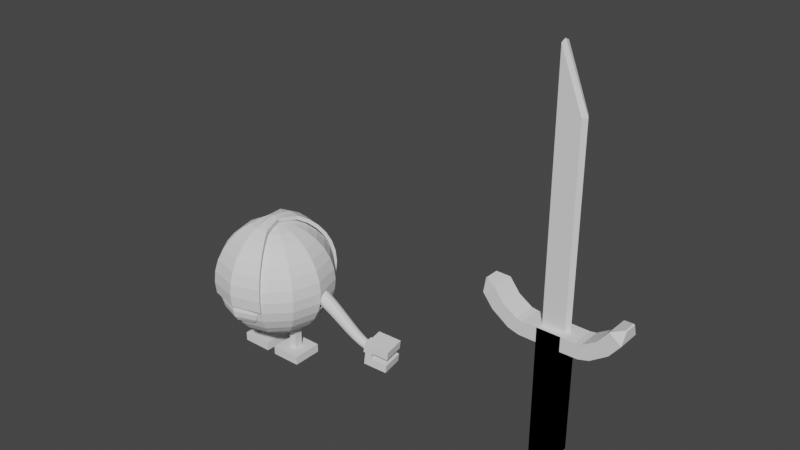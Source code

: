 # Source: Extra_enemy_en_wapen_Shannon.blend  (saved by Blender 3.5.10; exported with 4.5.12 LTS)
import bpy
from mathutils import Matrix  # noqa: F401  (used for matrix-valued properties, if any)

bpy.ops.wm.read_factory_settings(use_empty=True)
scene = bpy.context.scene
scene.name = 'Scene'

# ---- collections
col_collection = bpy.data.collections.new('Collection'); scene.collection.children.link(col_collection)
col_enemy_model = bpy.data.collections.new('Enemy model'); scene.collection.children.link(col_enemy_model)
col_wapen = bpy.data.collections.new('Wapen'); scene.collection.children.link(col_wapen)

# ---- world
world_world = bpy.data.worlds.new('World'); scene.world = world_world
world_world.use_nodes = True; world_world.node_tree.nodes.clear()
_N = world_world.node_tree.nodes; _L = world_world.node_tree.links
n0 = _N.new('ShaderNodeOutputWorld'); n0.name = 'World Output'; n0.location = (300, 300)
n1 = _N.new('ShaderNodeBackground'); n1.name = 'Background'; n1.location = (10, 300)
n1.inputs[0].default_value = (0.05088, 0.05088, 0.05088, 1.0)
_L.new(n1.outputs[0], n0.inputs[0])
n0.is_active_output = True
world_world.color = (0.05088, 0.05088, 0.05088)
world_world.use_sun_shadow = False
world_world.sun_shadow_jitter_overblur = 0.0

# ---- meshes
me_sphere_001 = bpy.data.meshes.new('Sphere.001')
me_sphere_001.from_pydata([(0.0001912, 0.7092, 0.2067), (0.0001912, 0.8335, 0.0552), (0.09774, 0.002051, 0.4804), (0.1915, 0.3335, 0.4235), (0.278, 0.4832, 0.3311), (0.3537, 0.6144, 0.2067), (0.4159, 0.7221, 0.0552), (0.4621, 0.8022, -0.1177), (0.4906, 0.8514, -0.3053), (0.5002, 0.8681, -0.5004), (0.4906, 0.8514, -0.6955), (0.1915, -0.3294, 0.4235), (0.278, -0.4791, 0.3311), (0.3537, -0.6103, 0.2067), (0.4159, -0.718, 0.0552), (0.4621, -0.7981, -0.1177), (0.4906, -0.8473, -0.3053), (0.5002, -0.864, -0.5004), (0.4906, -0.8473, -0.6955), (0.0001912, -0.193, 0.4804), (0.0001912, -0.3806, 0.4235), (0.0001912, -0.5535, 0.3311), (0.0001911, -0.7051, 0.2067), (0.0001912, -0.8294, 0.0552), (0.0001912, -0.9218, -0.1177), (0.0001912, -0.9787, -0.3053), (0.0001912, -0.9979, -0.5004), (0.0001912, -0.9787, -0.6955), (-0.09735, 0.002051, 0.4804), (-0.1912, -0.3294, 0.4235), (-0.2776, -0.4791, 0.3311), (-0.3534, -0.6103, 0.2067), (-0.4155, -0.718, 0.0552), (-0.4617, -0.7981, -0.1177), (-0.4902, -0.8473, -0.3053), (-0.4998, -0.864, -0.5004), (-0.4902, -0.8473, -0.6955), (-0.1912, 0.3335, 0.4235), (-0.2776, 0.4832, 0.3311), (-0.3534, 0.6144, 0.2067), (-0.4155, 0.7221, 0.0552), (-0.4617, 0.8022, -0.1177), (-0.4902, 0.8514, -0.3053), (-0.4998, 0.8681, -0.5004), (-0.4902, 0.8514, -0.6955), (0.0001912, 0.002051, 0.4996), (0.0001912, 0.1971, 0.4804), (0.0001912, 0.3847, 0.4235), (0.0001913, 0.5576, 0.3311), (0.0001912, 0.9259, -0.1177), (0.0001912, 0.9828, -0.3053), (0.0001912, 1.002, -0.5004), (0.0001912, 0.9828, -0.6955), (-0.0001912, 0.74, 0.2631), (-0.0001912, 0.8705, 0.104), (0.1022, -0.002051, 0.5503), (0.2006, 0.3457, 0.4905), (0.2913, 0.5029, 0.3936), (0.3708, 0.6406, 0.2631), (0.4361, 0.7536, 0.104), (0.4846, 0.8376, -0.0774), (0.5144, 0.8893, -0.2743), (0.5245, 0.9068, -0.479), (0.5144, 0.8893, -0.6837), (0.2006, -0.3498, 0.4905), (0.2913, -0.507, 0.3936), (0.3708, -0.6447, 0.2631), (0.4361, -0.7577, 0.104), (0.4846, -0.8417, -0.0774), (0.5144, -0.8934, -0.2743), (0.5245, -0.9109, -0.479), (0.5144, -0.8934, -0.6837), (-0.0001912, -0.2068, 0.5503), (-0.0001912, -0.4036, 0.4905), (-0.0001912, -0.5851, 0.3936), (-0.0001913, -0.7441, 0.2631), (-0.0001912, -0.8746, 0.104), (-0.0001912, -0.9716, -0.0774), (-0.0001912, -1.031, -0.2743), (-0.0001912, -1.051, -0.479), (-0.0001912, -1.031, -0.6837), (-0.1026, -0.002051, 0.5503), (-0.201, -0.3498, 0.4905), (-0.2917, -0.507, 0.3936), (-0.3712, -0.6447, 0.2631), (-0.4365, -0.7577, 0.104), (-0.485, -0.8417, -0.0774), (-0.5148, -0.8934, -0.2743), (-0.5249, -0.9109, -0.479), (-0.5148, -0.8934, -0.6837), (-0.201, 0.3457, 0.4905), (-0.2917, 0.5029, 0.3936), (-0.3712, 0.6406, 0.2631), (-0.4365, 0.7536, 0.104), (-0.485, 0.8376, -0.0774), (-0.5148, 0.8893, -0.2743), (-0.5249, 0.9068, -0.479), (-0.5148, 0.8893, -0.6837), (-0.0001912, -0.002051, 0.5704), (-0.0001912, 0.2027, 0.5503), (-0.0001912, 0.3995, 0.4905), (-0.0001911, 0.581, 0.3936), (-0.0001912, 0.9675, -0.0774), (-0.0001912, 1.027, -0.2743), (-0.0001912, 1.047, -0.479), (-0.0001912, 1.027, -0.6837)], [], [(51, 9, 8, 50), (46, 2, 45), (52, 10, 9, 51), (47, 3, 2, 46), (48, 4, 3, 47), (0, 5, 4, 48), (1, 6, 5, 0), (49, 7, 6, 1), (50, 8, 7, 49), (17, 26, 25, 16), (2, 19, 45), (18, 27, 26, 17), (11, 20, 19, 2), (12, 21, 20, 11), (13, 22, 21, 12), (14, 23, 22, 13), (15, 24, 23, 14), (16, 25, 24, 15), (23, 32, 31, 22), (24, 33, 32, 23), (25, 34, 33, 24), (26, 35, 34, 25), (19, 28, 45), (27, 36, 35, 26), (20, 29, 28, 19), (21, 30, 29, 20), (22, 31, 30, 21), (38, 48, 47, 37), (39, 0, 48, 38), (40, 1, 0, 39), (41, 49, 1, 40), (42, 50, 49, 41), (43, 51, 50, 42), (28, 46, 45), (44, 52, 51, 43), (37, 47, 46, 28), (104, 103, 61, 62), (99, 98, 55), (105, 104, 62, 63), (100, 99, 55, 56), (101, 100, 56, 57), (53, 101, 57, 58), (54, 53, 58, 59), (102, 54, 59, 60), (103, 102, 60, 61), (70, 69, 78, 79), (55, 98, 72), (71, 70, 79, 80), (64, 55, 72, 73), (65, 64, 73, 74), (66, 65, 74, 75), (67, 66, 75, 76), (68, 67, 76, 77), (69, 68, 77, 78), (76, 75, 84, 85), (77, 76, 85, 86), (78, 77, 86, 87), (79, 78, 87, 88), (72, 98, 81), (80, 79, 88, 89), (73, 72, 81, 82), (74, 73, 82, 83), (75, 74, 83, 84), (91, 90, 100, 101), (92, 91, 101, 53), (93, 92, 53, 54), (94, 93, 54, 102), (95, 94, 102, 103), (96, 95, 103, 104), (81, 98, 99), (97, 96, 104, 105), (90, 81, 99, 100), (27, 18, 71, 80), (42, 41, 94, 95), (16, 15, 68, 69), (3, 4, 57, 56), (43, 42, 95, 96), (11, 2, 55, 64), (17, 16, 69, 70), (4, 5, 58, 57), (44, 43, 96, 97), (18, 17, 70, 71), (5, 6, 59, 58), (6, 7, 60, 59), (37, 28, 81, 90), (7, 8, 61, 60), (8, 9, 62, 61), (28, 29, 82, 81), (36, 27, 80, 89), (9, 10, 63, 62), (29, 30, 83, 82), (30, 31, 84, 83), (10, 52, 105, 63), (31, 32, 85, 84), (52, 44, 97, 105), (38, 37, 90, 91), (12, 11, 64, 65), (32, 33, 86, 85), (39, 38, 91, 92), (13, 12, 65, 66), (33, 34, 87, 86), (40, 39, 92, 93), (14, 13, 66, 67), (34, 35, 88, 87), (41, 40, 93, 94), (15, 14, 67, 68), (35, 36, 89, 88), (2, 3, 56, 55)])
_uv = me_sphere_001.uv_layers.new(name='UVMap')
_uv.uv.foreach_set('vector', [0.75, 0.5, 0.6667, 0.5, 0.6667, 0.5625, 0.75, 0.5625, 0.75, 0.9375, 0.6667, 0.9375, 0.7083, 1.0, 0.75, 0.4375, 0.6667, 0.4375, 0.6667, 0.5, 0.75, 0.5, 0.75, 0.875, 0.6667, 0.875, 0.6667, 0.9375, 0.75, 0.9375, 0.75, 0.8125, 0.6667, 0.8125, 0.6667, 0.875, 0.75, 0.875, 0.75, 0.75, 0.6667, 0.75, 0.6667, 0.8125, 0.75, 0.8125, 0.75, 0.6875, 0.6667, 0.6875, 0.6667, 0.75, 0.75, 0.75, 0.75, 0.625, 0.6667, 0.625, 0.6667, 0.6875, 0.75, 0.6875, 0.75, 0.5625, 0.6667, 0.5625, 0.6667, 0.625, 0.75, 0.625, 0.3333, 0.5, 0.25, 0.5, 0.25, 0.5625, 0.3333, 0.5625, 0.3333, 0.9375, 0.25, 0.9375, 0.2917, 1.0, 0.3333, 0.4375, 0.25, 0.4375, 0.25, 0.5, 0.3333, 0.5, 0.3333, 0.875, 0.25, 0.875, 0.25, 0.9375, 0.3333, 0.9375, 0.3333, 0.8125, 0.25, 0.8125, 0.25, 0.875, 0.3333, 0.875, 0.3333, 0.75, 0.25, 0.75, 0.25, 0.8125, 0.3333, 0.8125, 0.3333, 0.6875, 0.25, 0.6875, 0.25, 0.75, 0.3333, 0.75, 0.3333, 0.625, 0.25, 0.625, 0.25, 0.6875, 0.3333, 0.6875, 0.3333, 0.5625, 0.25, 0.5625, 0.25, 0.625, 0.3333, 0.625, 0.25, 0.6875, 0.1667, 0.6875, 0.1667, 0.75, 0.25, 0.75, 0.25, 0.625, 0.1667, 0.625, 0.1667, 0.6875, 0.25, 0.6875, 0.25, 0.5625, 0.1667, 0.5625, 0.1667, 0.625, 0.25, 0.625, 0.25, 0.5, 0.1667, 0.5, 0.1667, 0.5625, 0.25, 0.5625, 0.25, 0.9375, 0.1667, 0.9375, 0.2083, 1.0, 0.25, 0.4375, 0.1667, 0.4375, 0.1667, 0.5, 0.25, 0.5, 0.25, 0.875, 0.1667, 0.875, 0.1667, 0.9375, 0.25, 0.9375, 0.25, 0.8125, 0.1667, 0.8125, 0.1667, 0.875, 0.25, 0.875, 0.25, 0.75, 0.1667, 0.75, 0.1667, 0.8125, 0.25, 0.8125, 0.8333, 0.8125, 0.75, 0.8125, 0.75, 0.875, 0.8333, 0.875, 0.8333, 0.75, 0.75, 0.75, 0.75, 0.8125, 0.8333, 0.8125, 0.8333, 0.6875, 0.75, 0.6875, 0.75, 0.75, 0.8333, 0.75, 0.8333, 0.625, 0.75, 0.625, 0.75, 0.6875, 0.8333, 0.6875, 0.8333, 0.5625, 0.75, 0.5625, 0.75, 0.625, 0.8333, 0.625, 0.8333, 0.5, 0.75, 0.5, 0.75, 0.5625, 0.8333, 0.5625, 0.8333, 0.9375, 0.75, 0.9375, 0.7917, 1.0, 0.8333, 0.4375, 0.75, 0.4375, 0.75, 0.5, 0.8333, 0.5, 0.8333, 0.875, 0.75, 0.875, 0.75, 0.9375, 0.8333, 0.9375, 0.75, 0.5, 0.75, 0.5625, 0.6667, 0.5625, 0.6667, 0.5, 0.75, 0.9375, 0.7083, 1.0, 0.6667, 0.9375, 0.75, 0.4375, 0.75, 0.5, 0.6667, 0.5, 0.6667, 0.4375, 0.75, 0.875, 0.75, 0.9375, 0.6667, 0.9375, 0.6667, 0.875, 0.75, 0.8125, 0.75, 0.875, 0.6667, 0.875, 0.6667, 0.8125, 0.75, 0.75, 0.75, 0.8125, 0.6667, 0.8125, 0.6667, 0.75, 0.75, 0.6875, 0.75, 0.75, 0.6667, 0.75, 0.6667, 0.6875, 0.75, 0.625, 0.75, 0.6875, 0.6667, 0.6875, 0.6667, 0.625, 0.75, 0.5625, 0.75, 0.625, 0.6667, 0.625, 0.6667, 0.5625, 0.3333, 0.5, 0.3333, 0.5625, 0.25, 0.5625, 0.25, 0.5, 0.3333, 0.9375, 0.2917, 1.0, 0.25, 0.9375, 0.3333, 0.4375, 0.3333, 0.5, 0.25, 0.5, 0.25, 0.4375, 0.3333, 0.875, 0.3333, 0.9375, 0.25, 0.9375, 0.25, 0.875, 0.3333, 0.8125, 0.3333, 0.875, 0.25, 0.875, 0.25, 0.8125, 0.3333, 0.75, 0.3333, 0.8125, 0.25, 0.8125, 0.25, 0.75, 0.3333, 0.6875, 0.3333, 0.75, 0.25, 0.75, 0.25, 0.6875, 0.3333, 0.625, 0.3333, 0.6875, 0.25, 0.6875, 0.25, 0.625, 0.3333, 0.5625, 0.3333, 0.625, 0.25, 0.625, 0.25, 0.5625, 0.25, 0.6875, 0.25, 0.75, 0.1667, 0.75, 0.1667, 0.6875, 0.25, 0.625, 0.25, 0.6875, 0.1667, 0.6875, 0.1667, 0.625, 0.25, 0.5625, 0.25, 0.625, 0.1667, 0.625, 0.1667, 0.5625, 0.25, 0.5, 0.25, 0.5625, 0.1667, 0.5625, 0.1667, 0.5, 0.25, 0.9375, 0.2083, 1.0, 0.1667, 0.9375, 0.25, 0.4375, 0.25, 0.5, 0.1667, 0.5, 0.1667, 0.4375, 0.25, 0.875, 0.25, 0.9375, 0.1667, 0.9375, 0.1667, 0.875, 0.25, 0.8125, 0.25, 0.875, 0.1667, 0.875, 0.1667, 0.8125, 0.25, 0.75, 0.25, 0.8125, 0.1667, 0.8125, 0.1667, 0.75, 0.8333, 0.8125, 0.8333, 0.875, 0.75, 0.875, 0.75, 0.8125, 0.8333, 0.75, 0.8333, 0.8125, 0.75, 0.8125, 0.75, 0.75, 0.8333, 0.6875, 0.8333, 0.75, 0.75, 0.75, 0.75, 0.6875, 0.8333, 0.625, 0.8333, 0.6875, 0.75, 0.6875, 0.75, 0.625, 0.8333, 0.5625, 0.8333, 0.625, 0.75, 0.625, 0.75, 0.5625, 0.8333, 0.5, 0.8333, 0.5625, 0.75, 0.5625, 0.75, 0.5, 0.8333, 0.9375, 0.7917, 1.0, 0.75, 0.9375, 0.8333, 0.4375, 0.8333, 0.5, 0.75, 0.5, 0.75, 0.4375, 0.8333, 0.875, 0.8333, 0.9375, 0.75, 0.9375, 0.75, 0.875, 0.25, 0.4375, 0.3333, 0.4375, 0.3333, 0.4375, 0.25, 0.4375, 0.8333, 0.5625, 0.8333, 0.625, 0.8333, 0.625, 0.8333, 0.5625, 0.3333, 0.5625, 0.3333, 0.625, 0.3333, 0.625, 0.3333, 0.5625, 0.6667, 0.875, 0.6667, 0.8125, 0.6667, 0.8125, 0.6667, 0.875, 0.8333, 0.5, 0.8333, 0.5625, 0.8333, 0.5625, 0.8333, 0.5, 0.3333, 0.875, 0.3333, 0.9375, 0.3333, 0.9375, 0.3333, 0.875, 0.3333, 0.5, 0.3333, 0.5625, 0.3333, 0.5625, 0.3333, 0.5, 0.6667, 0.8125, 0.6667, 0.75, 0.6667, 0.75, 0.6667, 0.8125, 0.8333, 0.4375, 0.8333, 0.5, 0.8333, 0.5, 0.8333, 0.4375, 0.3333, 0.4375, 0.3333, 0.5, 0.3333, 0.5, 0.3333, 0.4375, 0.6667, 0.75, 0.6667, 0.6875, 0.6667, 0.6875, 0.6667, 0.75, 0.6667, 0.6875, 0.6667, 0.625, 0.6667, 0.625, 0.6667, 0.6875, 0.8333, 0.875, 0.8333, 0.9375, 0.8333, 0.9375, 0.8333, 0.875, 0.6667, 0.625, 0.6667, 0.5625, 0.6667, 0.5625, 0.6667, 0.625, 0.6667, 0.5625, 0.6667, 0.5, 0.6667, 0.5, 0.6667, 0.5625, 0.1667, 0.9375, 0.1667, 0.875, 0.1667, 0.875, 0.1667, 0.9375, 0.1667, 0.4375, 0.25, 0.4375, 0.25, 0.4375, 0.1667, 0.4375, 0.6667, 0.5, 0.6667, 0.4375, 0.6667, 0.4375, 0.6667, 0.5, 0.1667, 0.875, 0.1667, 0.8125, 0.1667, 0.8125, 0.1667, 0.875, 0.1667, 0.8125, 0.1667, 0.75, 0.1667, 0.75, 0.1667, 0.8125, 0.6667, 0.4375, 0.75, 0.4375, 0.75, 0.4375, 0.6667, 0.4375, 0.1667, 0.75, 0.1667, 0.6875, 0.1667, 0.6875, 0.1667, 0.75, 0.75, 0.4375, 0.8333, 0.4375, 0.8333, 0.4375, 0.75, 0.4375, 0.8333, 0.8125, 0.8333, 0.875, 0.8333, 0.875, 0.8333, 0.8125, 0.3333, 0.8125, 0.3333, 0.875, 0.3333, 0.875, 0.3333, 0.8125, 0.1667, 0.6875, 0.1667, 0.625, 0.1667, 0.625, 0.1667, 0.6875, 0.8333, 0.75, 0.8333, 0.8125, 0.8333, 0.8125, 0.8333, 0.75, 0.3333, 0.75, 0.3333, 0.8125, 0.3333, 0.8125, 0.3333, 0.75, 0.1667, 0.625, 0.1667, 0.5625, 0.1667, 0.5625, 0.1667, 0.625, 0.8333, 0.6875, 0.8333, 0.75, 0.8333, 0.75, 0.8333, 0.6875, 0.3333, 0.6875, 0.3333, 0.75, 0.3333, 0.75, 0.3333, 0.6875, 0.1667, 0.5625, 0.1667, 0.5, 0.1667, 0.5, 0.1667, 0.5625, 0.8333, 0.625, 0.8333, 0.6875, 0.8333, 0.6875, 0.8333, 0.625, 0.3333, 0.625, 0.3333, 0.6875, 0.3333, 0.6875, 0.3333, 0.625, 0.1667, 0.5, 0.1667, 0.4375, 0.1667, 0.4375, 0.1667, 0.5, 0.6667, 0.9375, 0.6667, 0.875, 0.6667, 0.875, 0.6667, 0.9375])
me_sphere_001.update()
me_sphere = bpy.data.meshes.new('Sphere')
me_sphere.from_pydata([(-0.4017, 0.6432, 0.7968), (0.4807, 0.1979, 0.005115), (-0.4017, 0.7676, 0.6452), (0.4807, 0.2188, -0.02036), (-0.4017, 0.7676, -0.4659), (-0.4017, 0.4917, -0.7418), (-0.3041, 0.1051, 1.07), (0.4971, 0.1074, 0.05113), (-0.2103, 0.2675, 1.014), (0.5129, 0.1348, 0.04156), (0.5274, 0.1599, 0.02603), (-0.1239, 0.4173, 0.9211), (-0.0481, 0.5485, 0.7968), (0.01408, 0.6562, 0.6452), (0.06029, 0.7362, 0.4724), (0.08874, 0.7855, 0.2848), (0.09835, 0.8022, 0.08967), (0.08874, 0.7855, -0.1054), (0.06029, 0.7362, -0.293), (0.01408, 0.6562, -0.4659), (-0.0481, 0.5485, -0.6174), (-0.1239, 0.4173, -0.7418), (-0.2103, 0.2675, -0.8342), (-0.3041, 0.1051, -0.8911), (-0.2327, 0.03368, 1.07), (0.5091, 0.09544, 0.05113), (0.5364, 0.1112, 0.04156), (-0.07024, 0.1275, 1.014), (0.07949, 0.2139, 0.9211), (0.2107, 0.2897, 0.7968), (0.3184, 0.3519, 0.6452), (0.3985, 0.3981, 0.4724), (0.4477, 0.4265, 0.2848), (0.4644, 0.4361, 0.08967), (0.4477, 0.4265, -0.1054), (0.3985, 0.3981, -0.293), (0.3184, 0.3519, -0.4659), (0.2107, 0.2897, -0.6174), (0.07949, 0.2139, -0.7418), (-0.07024, 0.1275, -0.8342), (-0.2327, 0.03368, -0.8911), (-0.2066, -0.06387, 1.07), (0.5135, 0.07904, 0.05113), (-0.01897, -0.06387, 1.014), (0.545, 0.07904, 0.04156), (0.1539, -0.06387, 0.9211), (0.3055, -0.06387, 0.7968), (0.4298, -0.06387, 0.6452), (0.5222, -0.06387, 0.4724), (0.5791, -0.06387, 0.2848), (0.5983, -0.06387, 0.08967), (0.5791, -0.06387, -0.1054), (0.5222, -0.06387, -0.293), (0.4298, -0.06387, -0.4659), (0.3055, -0.06387, -0.6174), (0.1539, -0.06387, -0.7418), (-0.01897, -0.06387, -0.8342), (-0.2066, -0.06387, -0.8911), (0.5091, 0.06264, 0.05113), (-0.2327, -0.1614, 1.07), (0.5364, 0.04686, 0.04156), (-0.07024, -0.2552, 1.014), (0.5616, 0.03233, 0.02603), (0.07949, -0.3417, 0.9211), (0.2107, -0.4174, 0.7968), (0.3184, -0.4796, 0.6452), (0.3985, -0.5258, 0.4724), (0.4477, -0.5543, 0.2848), (0.4644, -0.5639, 0.08967), (0.4477, -0.5543, -0.1054), (0.3985, -0.5258, -0.293), (0.3184, -0.4796, -0.4659), (0.2107, -0.4174, -0.6174), (0.07949, -0.3417, -0.7418), (-0.07024, -0.2552, -0.8342), (-0.2327, -0.1614, -0.8911), (-0.3041, -0.2328, 1.07), (0.4971, 0.05063, 0.05113), (0.5129, 0.02331, 0.04156), (-0.2103, -0.3953, 1.014), (0.5274, -0.001861, 0.02603), (-0.1239, -0.545, 0.9211), (0.5402, -0.02393, 0.005115), (-0.0481, -0.6762, 0.7968), (0.5506, -0.04203, -0.02036), (0.01408, -0.7839, 0.6452), (0.06029, -0.864, 0.4724), (0.5584, -0.05549, -0.04943), (0.08874, -0.9133, 0.2848), (0.5632, -0.06378, -0.08097), (0.09835, -0.9299, 0.08967), (0.5648, -0.06657, -0.1138), (0.08874, -0.9133, -0.1054), (0.5632, -0.06378, -0.1466), (0.06029, -0.864, -0.293), (0.01408, -0.7839, -0.4659), (-0.0481, -0.6762, -0.6174), (-0.1239, -0.545, -0.7418), (-0.2103, -0.3953, -0.8342), (-0.3041, -0.2328, -0.8911), (0.4807, 0.04623, 0.05113), (-0.4017, -0.259, 1.07), (0.4807, 0.01469, 0.04156), (-0.4017, -0.4466, 1.014), (0.4807, -0.01438, 0.02603), (-0.4017, -0.6194, 0.9211), (0.4807, -0.03985, 0.005115), (-0.4017, -0.771, 0.7968), (-0.4017, -0.8953, 0.6452), (0.4807, -0.06076, -0.02036), (0.4807, -0.0763, -0.04943), (-0.4017, -0.9877, 0.4724), (-0.4017, -1.045, 0.2848), (0.4807, -0.08587, -0.08097), (0.4807, -0.0891, -0.1138), (-0.4017, -1.064, 0.08967), (0.4807, -0.08587, -0.1466), (-0.4017, -1.045, -0.1054), (0.4807, -0.0763, -0.1781), (-0.4017, -0.9877, -0.293), (0.4807, -0.06076, -0.2072), (-0.4017, -0.8953, -0.4659), (-0.4017, -0.771, -0.6174), (0.4807, -0.03985, -0.2327), (0.4807, -0.01438, -0.2536), (-0.4017, -0.6194, -0.7418), (0.4807, 0.01469, -0.2691), (-0.4017, -0.4466, -0.8342), (0.4807, 0.04623, -0.2787), (-0.4017, -0.259, -0.8911), (0.4643, 0.05063, 0.05113), (-0.4992, -0.2328, 1.07), (-0.593, -0.3953, 1.014), (0.4485, 0.02331, 0.04156), (-0.6794, -0.545, 0.9211), (0.434, -0.001861, 0.02603), (-0.7552, -0.6762, 0.7968), (0.4213, -0.02393, 0.005115), (-0.8174, -0.7839, 0.6452), (0.4108, -0.04203, -0.02036), (-0.8636, -0.864, 0.4724), (0.403, -0.05549, -0.04943), (-0.892, -0.9133, 0.2848), (0.3983, -0.06378, -0.08097), (-0.9017, -0.9299, 0.08967), (0.3966, -0.06657, -0.1138), (-0.892, -0.9133, -0.1054), (0.3983, -0.06378, -0.1466), (-0.8636, -0.864, -0.293), (0.403, -0.05549, -0.1781), (-0.8174, -0.7839, -0.4659), (0.4108, -0.04203, -0.2072), (-0.7552, -0.6762, -0.6174), (0.4213, -0.02393, -0.2327), (0.434, -0.001861, -0.2536), (-0.6794, -0.545, -0.7418), (-0.593, -0.3953, -0.8342), (0.4485, 0.02331, -0.2691), (-0.4992, -0.2328, -0.8911), (0.4643, 0.05063, -0.2787), (-0.5706, -0.1614, 1.07), (0.4523, 0.06264, 0.05113), (-0.7331, -0.2552, 1.014), (0.425, 0.04686, 0.04156), (0.3998, 0.03233, 0.02603), (-0.8828, -0.3417, 0.9211), (0.3777, 0.01959, 0.005115), (-1.014, -0.4174, 0.7968), (0.3596, 0.009136, -0.02036), (-1.122, -0.4796, 0.6452), (-1.202, -0.5258, 0.4724), (0.3462, 0.001367, -0.04943), (-1.251, -0.5543, 0.2848), (0.3379, -0.003417, -0.08097), (-1.268, -0.5639, 0.08967), (0.3351, -0.005032, -0.1138), (-1.251, -0.5543, -0.1054), (0.3379, -0.003417, -0.1466), (-1.202, -0.5258, -0.293), (0.3462, 0.001367, -0.1781), (-1.122, -0.4796, -0.4659), (0.3596, 0.009136, -0.2072), (0.3777, 0.01959, -0.2327), (-1.014, -0.4174, -0.6174), (0.3998, 0.03233, -0.2536), (-0.8828, -0.3417, -0.7418), (-0.7331, -0.2552, -0.8342), (0.425, 0.04686, -0.2691), (0.4523, 0.06264, -0.2787), (-0.5706, -0.1614, -0.8911), (0.4807, 0.07904, -0.2819), (-0.4017, -0.06387, -0.9103), (-0.5967, -0.06387, 1.07), (0.4479, 0.07904, 0.05113), (-0.7843, -0.06387, 1.014), (0.4164, 0.07904, 0.04156), (-0.9572, -0.06387, 0.9211), (0.3873, 0.07904, 0.02603), (-1.109, -0.06387, 0.7968), (0.3618, 0.07904, 0.005115), (-1.233, -0.06387, 0.6452), (0.3409, 0.07904, -0.02036), (-1.326, -0.06387, 0.4724), (0.3254, 0.07904, -0.04943), (-1.382, -0.06387, 0.2848), (0.3158, 0.07904, -0.08097), (-1.402, -0.06387, 0.08967), (0.3126, 0.07904, -0.1138), (0.3158, 0.07904, -0.1466), (-1.382, -0.06387, -0.1054), (-1.326, -0.06387, -0.293), (0.3254, 0.07904, -0.1781), (-1.233, -0.06387, -0.4659), (0.3409, 0.07904, -0.2072), (0.3618, 0.07904, -0.2327), (-1.109, -0.06387, -0.6174), (-0.9572, -0.06387, -0.7418), (0.3873, 0.07904, -0.2536), (0.4164, 0.07904, -0.2691), (-0.7843, -0.06387, -0.8342), (0.4479, 0.07904, -0.2787), (-0.5967, -0.06387, -0.8911), (-0.5706, 0.03368, 1.07), (0.4523, 0.09544, 0.05113), (-0.7331, 0.1275, 1.014), (0.425, 0.1112, 0.04156), (-0.8828, 0.2139, 0.9211), (0.3998, 0.1257, 0.02603), (0.3777, 0.1385, 0.005115), (-1.014, 0.2897, 0.7968), (0.3596, 0.1489, -0.02036), (-1.122, 0.3519, 0.6452), (0.3462, 0.1567, -0.04943), (-1.202, 0.3981, 0.4724), (0.3379, 0.1615, -0.08097), (-1.251, 0.4265, 0.2848), (-1.268, 0.4361, 0.08967), (0.3351, 0.1631, -0.1138), (0.3379, 0.1615, -0.1466), (-1.251, 0.4265, -0.1054), (0.3462, 0.1567, -0.1781), (-1.202, 0.3981, -0.293), (-1.122, 0.3519, -0.4659), (0.3596, 0.1489, -0.2072), (0.3777, 0.1385, -0.2327), (-1.014, 0.2897, -0.6174), (-0.8828, 0.2139, -0.7418), (0.3998, 0.1257, -0.2536), (-0.7331, 0.1275, -0.8342), (0.425, 0.1112, -0.2691), (0.4523, 0.09544, -0.2787), (-0.5706, 0.03368, -0.8911), (-0.4992, 0.1051, 1.07), (0.4643, 0.1074, 0.05113), (-0.593, 0.2675, 1.014), (0.4485, 0.1348, 0.04156), (0.434, 0.1599, 0.02603), (-0.6794, 0.4173, 0.9211), (-0.7552, 0.5485, 0.7968), (0.4213, 0.182, 0.005115), (-0.8174, 0.6562, 0.6452), (0.4108, 0.2001, -0.02036), (-0.8636, 0.7362, 0.4724), (0.403, 0.2136, -0.04943), (0.3983, 0.2218, -0.08097), (-0.892, 0.7855, 0.2848), (-0.9017, 0.8022, 0.08967), (0.3966, 0.2246, -0.1138), (-0.892, 0.7855, -0.1054), (0.3983, 0.2218, -0.1466), (-0.8636, 0.7362, -0.293), (0.403, 0.2136, -0.1781), (-0.8174, 0.6562, -0.4659), (0.4108, 0.2001, -0.2072), (0.4213, 0.182, -0.2327), (-0.7552, 0.5485, -0.6174), (-0.6794, 0.4173, -0.7418), (0.434, 0.1599, -0.2536), (-0.593, 0.2675, -0.8342), (0.4485, 0.1348, -0.2691), (-0.4992, 0.1051, -0.8911), (0.4643, 0.1074, -0.2787), (-0.4017, -0.06387, 1.09), (0.4807, 0.07904, 0.05436), (0.4807, 0.1118, 0.05113), (-0.4017, 0.1312, 1.07), (-0.4017, 0.3188, 1.014), (0.4807, 0.1434, 0.04156), (-0.4017, 0.4917, 0.9211), (0.4807, 0.1724, 0.02603), (0.4807, 0.2344, -0.04943), (-0.4017, 0.86, 0.4724), (-0.4017, 0.9169, 0.2848), (0.4807, 0.2439, -0.08097), (-0.4017, 0.9361, 0.08967), (0.4807, 0.2472, -0.1138), (0.4807, 0.2439, -0.1466), (-0.4017, 0.9169, -0.1054), (-0.4017, 0.86, -0.293), (-0.4017, 0.6432, -0.6174), (-0.4017, 0.3188, -0.8342), (-0.4017, 0.1312, -0.8911), (0.5548, 0.07904, 0.03635), (0.5449, 0.1161, 0.03635), (0.5338, 0.1535, 0.02603), (0.5229, 0.1866, 0.005115), (0.5303, 0.1649, 0.02128), (0.5776, -0.0493, -0.08097), (0.5764, -0.05379, -0.1054), (0.571, 0.006964, 0.005115), (0.5751, -0.01754, -0.02036), (0.5773, -0.03654, -0.04943), (0.5005, 0.2386, -0.08097), (0.4972, 0.2419, -0.1054), (0.5066, 0.2274, -0.04943), (0.5142, 0.2099, -0.02036), (0.564, 0.0411, 0.02603), (0.5666, 0.02944, 0.02128), (0.4731, 0.2168, -0.2072), (0.4942, 0.2435, -0.1138), (0.4807, 0.2392, -0.1622), (0.4844, 0.2429, -0.1466), (0.4774, 0.2335, -0.1781), (0.5659, -0.06104, -0.1466), (0.5608, -0.05968, -0.1622), (0.5747, -0.05668, -0.1138), (0.5182, -0.00432, -0.2536), (0.5305, -0.02651, -0.2327), (0.543, -0.04408, -0.2072), (0.5551, -0.05637, -0.1781), (0.496, 0.05033, -0.2787), (0.4946, 0.05504, -0.2792), (0.4888, 0.07434, -0.281), (0.4875, 0.07904, -0.2812), (0.4866, 0.08244, -0.2812), (0.4854, 0.08717, -0.281), (0.4744, 0.1417, -0.2691), (0.4711, 0.1953, -0.2327), (0.4715, 0.17, -0.2536), (0.4796, 0.1115, -0.2787), (0.4807, 0.1067, -0.2792), (0.5066, 0.02162, -0.2691)], [], [(294, 292, 15, 16), (285, 282, 6), (191, 301, 23), (297, 294, 16, 17), (286, 285, 6, 8), (298, 297, 17, 18), (288, 286, 8, 11), (4, 298, 18, 19), (0, 288, 11, 12), (299, 4, 19, 20), (2, 0, 12, 13), (5, 299, 20, 21), (291, 2, 13, 14), (300, 5, 21, 22), (292, 291, 14, 15), (301, 300, 22, 23), (15, 14, 31, 32), (23, 22, 39, 40), (16, 15, 32, 33), (6, 282, 24), (191, 23, 40), (17, 16, 33, 34), (8, 6, 24, 27), (18, 17, 34, 35), (11, 8, 27, 28), (19, 18, 35, 36), (12, 11, 28, 29), (20, 19, 36, 37), (13, 12, 29, 30), (21, 20, 37, 38), (14, 13, 30, 31), (22, 21, 38, 39), (36, 35, 52, 53), (29, 28, 45, 46), (37, 36, 53, 54), (30, 29, 46, 47), (38, 37, 54, 55), (31, 30, 47, 48), (39, 38, 55, 56), (32, 31, 48, 49), (40, 39, 56, 57), (33, 32, 49, 50), (24, 282, 41), (191, 40, 57), (313, 34, 33, 50, 51, 308, 307, 311, 310, 309, 317, 316, 302, 303, 304, 306, 305, 315, 314, 312), (27, 24, 41, 43), (51, 52, 35, 34, 313, 319, 321, 320, 322, 318, 337, 338, 336, 339, 340, 335, 334, 333, 332, 331, 330, 341, 326, 327, 328, 329, 324, 323, 325, 308), (28, 27, 43, 45), (57, 56, 74, 75), (50, 49, 67, 68), (41, 282, 59), (191, 57, 75), (51, 50, 68, 69), (43, 41, 59, 61), (52, 51, 69, 70), (45, 43, 61, 63), (53, 52, 70, 71), (46, 45, 63, 64), (54, 53, 71, 72), (47, 46, 64, 65), (55, 54, 72, 73), (48, 47, 65, 66), (56, 55, 73, 74), (49, 48, 66, 67), (64, 63, 81, 83), (72, 71, 95, 96), (65, 64, 83, 85), (73, 72, 96, 97), (66, 65, 85, 86), (74, 73, 97, 98), (67, 66, 86, 88), (75, 74, 98, 99), (68, 67, 88, 90), (59, 282, 76), (191, 75, 99), (69, 68, 90, 92), (61, 59, 76, 79), (70, 69, 92, 94), (63, 61, 79, 81), (71, 70, 94, 95), (90, 88, 112, 115), (76, 282, 101), (191, 99, 129), (92, 90, 115, 117), (79, 76, 101, 103), (94, 92, 117, 119), (81, 79, 103, 105), (95, 94, 119, 121), (83, 81, 105, 107), (96, 95, 121, 122), (85, 83, 107, 108), (97, 96, 122, 125), (86, 85, 108, 111), (98, 97, 125, 127), (88, 86, 111, 112), (99, 98, 127, 129), (122, 121, 150, 152), (108, 107, 136, 138), (125, 122, 152, 155), (111, 108, 138, 140), (127, 125, 155, 156), (112, 111, 140, 142), (129, 127, 156, 158), (115, 112, 142, 144), (101, 282, 131), (191, 129, 158), (117, 115, 144, 146), (103, 101, 131, 132), (119, 117, 146, 148), (105, 103, 132, 134), (121, 119, 148, 150), (107, 105, 134, 136), (191, 158, 189), (146, 144, 174, 176), (132, 131, 160, 162), (148, 146, 176, 178), (134, 132, 162, 165), (150, 148, 178, 180), (136, 134, 165, 167), (152, 150, 180, 183), (138, 136, 167, 169), (155, 152, 183, 185), (140, 138, 169, 170), (156, 155, 185, 186), (142, 140, 170, 172), (158, 156, 186, 189), (144, 142, 172, 174), (131, 282, 160), (185, 183, 215, 216), (170, 169, 200, 202), (186, 185, 216, 219), (172, 170, 202, 204), (189, 186, 219, 221), (174, 172, 204, 206), (160, 282, 192), (191, 189, 221), (176, 174, 206, 209), (162, 160, 192, 194), (178, 176, 209, 210), (165, 162, 194, 196), (180, 178, 210, 212), (167, 165, 196, 198), (183, 180, 212, 215), (169, 167, 198, 200), (194, 192, 222, 224), (210, 209, 239, 241), (196, 194, 224, 226), (212, 210, 241, 242), (198, 196, 226, 229), (215, 212, 242, 245), (200, 198, 229, 231), (216, 215, 245, 246), (202, 200, 231, 233), (219, 216, 246, 248), (204, 202, 233, 235), (221, 219, 248, 251), (206, 204, 235, 236), (192, 282, 222), (191, 221, 251), (209, 206, 236, 239), (233, 231, 260, 262), (248, 246, 276, 278), (235, 233, 262, 265), (251, 248, 278, 280), (236, 235, 265, 266), (222, 282, 252), (191, 251, 280), (239, 236, 266, 268), (224, 222, 252, 254), (241, 239, 268, 270), (226, 224, 254, 257), (242, 241, 270, 272), (229, 226, 257, 258), (245, 242, 272, 275), (231, 229, 258, 260), (246, 245, 275, 276), (270, 268, 297, 298), (257, 254, 286, 288), (272, 270, 298, 4), (258, 257, 288, 0), (275, 272, 4, 299), (260, 258, 0, 2), (276, 275, 299, 5), (262, 260, 2, 291), (278, 276, 5, 300), (265, 262, 291, 292), (280, 278, 300, 301), (266, 265, 292, 294), (252, 282, 285), (191, 280, 301), (268, 266, 294, 297), (254, 252, 285, 286), (289, 10, 9, 287), (10, 289, 1, 305, 306), (305, 1, 3, 315), (315, 3, 290, 314), (314, 290, 293, 312), (313, 312, 293, 295, 319), (284, 7, 283), (340, 190, 335), (319, 295, 296, 321), (287, 9, 7, 284), (321, 296, 320), (7, 9, 26, 25), (26, 9, 10, 304, 303), (306, 304, 10), (7, 25, 283), (335, 190, 334), (25, 42, 283), (334, 190, 333), (25, 26, 44, 42), (302, 44, 26, 303), (62, 60, 44, 302, 316), (317, 62, 316), (283, 42, 58), (333, 190, 332), (42, 44, 60, 58), (307, 89, 87, 311), (91, 89, 307, 308, 325), (283, 58, 77), (332, 190, 331), (323, 93, 91, 325), (58, 60, 78, 77), (324, 93, 323), (60, 62, 80, 78), (80, 62, 317, 309, 82), (82, 309, 310, 84), (84, 310, 311, 87), (78, 80, 104, 102), (118, 329, 328, 120), (80, 82, 106, 104), (120, 328, 327, 123), (82, 84, 109, 106), (326, 124, 123, 327), (84, 87, 110, 109), (341, 126, 124, 326), (87, 89, 113, 110), (330, 128, 126, 341), (89, 91, 114, 113), (283, 77, 100), (190, 128, 330, 331), (114, 91, 93, 116), (77, 78, 102, 100), (329, 118, 116, 93, 324), (141, 110, 113, 143), (157, 126, 128, 159), (143, 113, 114, 145), (130, 283, 100), (159, 128, 190), (145, 114, 116, 147), (130, 100, 102, 133), (147, 116, 118, 149), (133, 102, 104, 135), (149, 118, 120, 151), (135, 104, 106, 137), (151, 120, 123, 153), (137, 106, 109, 139), (153, 123, 124, 154), (139, 109, 110, 141), (154, 124, 126, 157), (149, 151, 181, 179), (137, 166, 164, 135), (181, 151, 153, 182), (139, 168, 166, 137), (182, 153, 154, 184), (141, 171, 168, 139), (184, 154, 157, 187), (143, 173, 171, 141), (187, 157, 159, 188), (145, 175, 173, 143), (161, 283, 130), (188, 159, 190), (147, 177, 175, 145), (161, 130, 133, 163), (147, 149, 179, 177), (163, 133, 135, 164), (218, 187, 188, 220), (175, 207, 205, 173), (193, 283, 161), (220, 188, 190), (177, 208, 207, 175), (193, 161, 163, 195), (179, 211, 208, 177), (164, 197, 195, 163), (181, 213, 211, 179), (166, 199, 197, 164), (182, 214, 213, 181), (168, 201, 199, 166), (214, 182, 184, 217), (171, 203, 201, 168), (217, 184, 187, 218), (173, 205, 203, 171), (214, 244, 243, 213), (201, 230, 228, 199), (217, 247, 244, 214), (203, 232, 230, 201), (247, 217, 218, 249), (205, 234, 232, 203), (249, 218, 220, 250), (207, 237, 234, 205), (223, 283, 193), (250, 220, 190), (208, 238, 237, 207), (195, 225, 223, 193), (211, 240, 238, 208), (197, 227, 225, 195), (213, 243, 240, 211), (199, 228, 227, 197), (253, 283, 223), (281, 250, 190), (238, 269, 267, 237), (225, 255, 253, 223), (240, 271, 269, 238), (227, 256, 255, 225), (240, 243, 273, 271), (228, 259, 256, 227), (243, 244, 274, 273), (230, 261, 259, 228), (244, 247, 277, 274), (232, 263, 261, 230), (247, 249, 279, 277), (234, 264, 263, 232), (279, 249, 250, 281), (237, 267, 264, 234), (261, 3, 1, 259), (337, 274, 277, 338), (263, 290, 3, 261), (338, 277, 279, 336), (263, 264, 293, 290), (336, 279, 281, 339), (264, 267, 295, 293), (253, 284, 283), (339, 281, 190, 340), (267, 269, 296, 295), (255, 287, 284, 253), (269, 271, 322, 320, 296), (256, 289, 287, 255), (322, 271, 273, 318), (259, 1, 289, 256), (318, 273, 274, 337)])
_uv = me_sphere.uv_layers.new(name='UVMap')
_uv.uv.foreach_set('vector', [0.75, 0.5, 0.75, 0.5625, 0.6667, 0.5625, 0.6667, 0.5, 0.75, 0.9375, 0.7083, 1.0, 0.6667, 0.9375, 0.7083, 0.0, 0.75, 0.0625, 0.6667, 0.0625, 0.75, 0.4375, 0.75, 0.5, 0.6667, 0.5, 0.6667, 0.4375, 0.75, 0.875, 0.75, 0.9375, 0.6667, 0.9375, 0.6667, 0.875, 0.75, 0.375, 0.75, 0.4375, 0.6667, 0.4375, 0.6667, 0.375, 0.75, 0.8125, 0.75, 0.875, 0.6667, 0.875, 0.6667, 0.8125, 0.75, 0.3125, 0.75, 0.375, 0.6667, 0.375, 0.6667, 0.3125, 0.75, 0.75, 0.75, 0.8125, 0.6667, 0.8125, 0.6667, 0.75, 0.75, 0.25, 0.75, 0.3125, 0.6667, 0.3125, 0.6667, 0.25, 0.75, 0.6875, 0.75, 0.75, 0.6667, 0.75, 0.6667, 0.6875, 0.75, 0.1875, 0.75, 0.25, 0.6667, 0.25, 0.6667, 0.1875, 0.75, 0.625, 0.75, 0.6875, 0.6667, 0.6875, 0.6667, 0.625, 0.75, 0.125, 0.75, 0.1875, 0.6667, 0.1875, 0.6667, 0.125, 0.75, 0.5625, 0.75, 0.625, 0.6667, 0.625, 0.6667, 0.5625, 0.75, 0.0625, 0.75, 0.125, 0.6667, 0.125, 0.6667, 0.0625, 0.6667, 0.5625, 0.6667, 0.625, 0.5833, 0.625, 0.5833, 0.5625, 0.6667, 0.0625, 0.6667, 0.125, 0.5833, 0.125, 0.5833, 0.0625, 0.6667, 0.5, 0.6667, 0.5625, 0.5833, 0.5625, 0.5833, 0.5, 0.6667, 0.9375, 0.625, 1.0, 0.5833, 0.9375, 0.625, 0.0, 0.6667, 0.0625, 0.5833, 0.0625, 0.6667, 0.4375, 0.6667, 0.5, 0.5833, 0.5, 0.5833, 0.4375, 0.6667, 0.875, 0.6667, 0.9375, 0.5833, 0.9375, 0.5833, 0.875, 0.6667, 0.375, 0.6667, 0.4375, 0.5833, 0.4375, 0.5833, 0.375, 0.6667, 0.8125, 0.6667, 0.875, 0.5833, 0.875, 0.5833, 0.8125, 0.6667, 0.3125, 0.6667, 0.375, 0.5833, 0.375, 0.5833, 0.3125, 0.6667, 0.75, 0.6667, 0.8125, 0.5833, 0.8125, 0.5833, 0.75, 0.6667, 0.25, 0.6667, 0.3125, 0.5833, 0.3125, 0.5833, 0.25, 0.6667, 0.6875, 0.6667, 0.75, 0.5833, 0.75, 0.5833, 0.6875, 0.6667, 0.1875, 0.6667, 0.25, 0.5833, 0.25, 0.5833, 0.1875, 0.6667, 0.625, 0.6667, 0.6875, 0.5833, 0.6875, 0.5833, 0.625, 0.6667, 0.125, 0.6667, 0.1875, 0.5833, 0.1875, 0.5833, 0.125, 0.5833, 0.3125, 0.5833, 0.375, 0.5, 0.375, 0.5, 0.3125, 0.5833, 0.75, 0.5833, 0.8125, 0.5, 0.8125, 0.5, 0.75, 0.5833, 0.25, 0.5833, 0.3125, 0.5, 0.3125, 0.5, 0.25, 0.5833, 0.6875, 0.5833, 0.75, 0.5, 0.75, 0.5, 0.6875, 0.5833, 0.1875, 0.5833, 0.25, 0.5, 0.25, 0.5, 0.1875, 0.5833, 0.625, 0.5833, 0.6875, 0.5, 0.6875, 0.5, 0.625, 0.5833, 0.125, 0.5833, 0.1875, 0.5, 0.1875, 0.5, 0.125, 0.5833, 0.5625, 0.5833, 0.625, 0.5, 0.625, 0.5, 0.5625, 0.5833, 0.0625, 0.5833, 0.125, 0.5, 0.125, 0.5, 0.0625, 0.5833, 0.5, 0.5833, 0.5625, 0.5, 0.5625, 0.5, 0.5, 0.5833, 0.9375, 0.5417, 1.0, 0.5, 0.9375, 0.5417, 0.0, 0.5833, 0.0625, 0.5, 0.0625, 0.552, 0.4375, 0.5833, 0.4375, 0.5833, 0.5, 0.5, 0.5, 0.5, 0.4375, 0.5017, 0.4375, 0.5025, 0.4453, 0.5046, 0.4554, 0.5078, 0.4647, 0.5119, 0.4729, 0.5157, 0.4781, 0.5176, 0.4796, 0.5239, 0.4829, 0.5302, 0.4829, 0.5365, 0.4796, 0.5384, 0.4781, 0.5421, 0.4729, 0.5461, 0.4647, 0.5492, 0.4554, 0.5513, 0.4453, 0.5833, 0.875, 0.5833, 0.9375, 0.5, 0.9375, 0.5, 0.875, 0.5, 0.4375, 0.5, 0.375, 0.5833, 0.375, 0.5833, 0.4375, 0.552, 0.4375, 0.5524, 0.4347, 0.5528, 0.4238, 0.5524, 0.4186, 0.5517, 0.4133, 0.5492, 0.4036, 0.5459, 0.3951, 0.5416, 0.3881, 0.5368, 0.383, 0.5315, 0.3798, 0.5306, 0.3796, 0.5271, 0.379, 0.5263, 0.3789, 0.5257, 0.3789, 0.5248, 0.379, 0.5213, 0.3796, 0.5205, 0.3798, 0.5153, 0.383, 0.5106, 0.3881, 0.5066, 0.3951, 0.5035, 0.4036, 0.5013, 0.4133, 0.5007, 0.4186, 0.5005, 0.4238, 0.5012, 0.4347, 0.5017, 0.4375, 0.5833, 0.8125, 0.5833, 0.875, 0.5, 0.875, 0.5, 0.8125, 0.5, 0.0625, 0.5, 0.125, 0.4167, 0.125, 0.4167, 0.0625, 0.5, 0.5, 0.5, 0.5625, 0.4167, 0.5625, 0.4167, 0.5, 0.5, 0.9375, 0.4583, 1.0, 0.4167, 0.9375, 0.4583, 0.0, 0.5, 0.0625, 0.4167, 0.0625, 0.5, 0.4375, 0.5, 0.5, 0.4167, 0.5, 0.4167, 0.4375, 0.5, 0.875, 0.5, 0.9375, 0.4167, 0.9375, 0.4167, 0.875, 0.5, 0.375, 0.5, 0.4375, 0.4167, 0.4375, 0.4167, 0.375, 0.5, 0.8125, 0.5, 0.875, 0.4167, 0.875, 0.4167, 0.8125, 0.5, 0.3125, 0.5, 0.375, 0.4167, 0.375, 0.4167, 0.3125, 0.5, 0.75, 0.5, 0.8125, 0.4167, 0.8125, 0.4167, 0.75, 0.5, 0.25, 0.5, 0.3125, 0.4167, 0.3125, 0.4167, 0.25, 0.5, 0.6875, 0.5, 0.75, 0.4167, 0.75, 0.4167, 0.6875, 0.5, 0.1875, 0.5, 0.25, 0.4167, 0.25, 0.4167, 0.1875, 0.5, 0.625, 0.5, 0.6875, 0.4167, 0.6875, 0.4167, 0.625, 0.5, 0.125, 0.5, 0.1875, 0.4167, 0.1875, 0.4167, 0.125, 0.5, 0.5625, 0.5, 0.625, 0.4167, 0.625, 0.4167, 0.5625, 0.4167, 0.75, 0.4167, 0.8125, 0.3333, 0.8125, 0.3333, 0.75, 0.4167, 0.25, 0.4167, 0.3125, 0.3333, 0.3125, 0.3333, 0.25, 0.4167, 0.6875, 0.4167, 0.75, 0.3333, 0.75, 0.3333, 0.6875, 0.4167, 0.1875, 0.4167, 0.25, 0.3333, 0.25, 0.3333, 0.1875, 0.4167, 0.625, 0.4167, 0.6875, 0.3333, 0.6875, 0.3333, 0.625, 0.4167, 0.125, 0.4167, 0.1875, 0.3333, 0.1875, 0.3333, 0.125, 0.4167, 0.5625, 0.4167, 0.625, 0.3333, 0.625, 0.3333, 0.5625, 0.4167, 0.0625, 0.4167, 0.125, 0.3333, 0.125, 0.3333, 0.0625, 0.4167, 0.5, 0.4167, 0.5625, 0.3333, 0.5625, 0.3333, 0.5, 0.4167, 0.9375, 0.375, 1.0, 0.3333, 0.9375, 0.375, 0.0, 0.4167, 0.0625, 0.3333, 0.0625, 0.4167, 0.4375, 0.4167, 0.5, 0.3333, 0.5, 0.3333, 0.4375, 0.4167, 0.875, 0.4167, 0.9375, 0.3333, 0.9375, 0.3333, 0.875, 0.4167, 0.375, 0.4167, 0.4375, 0.3333, 0.4375, 0.3333, 0.375, 0.4167, 0.8125, 0.4167, 0.875, 0.3333, 0.875, 0.3333, 0.8125, 0.4167, 0.3125, 0.4167, 0.375, 0.3333, 0.375, 0.3333, 0.3125, 0.3333, 0.5, 0.3333, 0.5625, 0.25, 0.5625, 0.25, 0.5, 0.3333, 0.9375, 0.2917, 1.0, 0.25, 0.9375, 0.2917, 0.0, 0.3333, 0.0625, 0.25, 0.0625, 0.3333, 0.4375, 0.3333, 0.5, 0.25, 0.5, 0.25, 0.4375, 0.3333, 0.875, 0.3333, 0.9375, 0.25, 0.9375, 0.25, 0.875, 0.3333, 0.375, 0.3333, 0.4375, 0.25, 0.4375, 0.25, 0.375, 0.3333, 0.8125, 0.3333, 0.875, 0.25, 0.875, 0.25, 0.8125, 0.3333, 0.3125, 0.3333, 0.375, 0.25, 0.375, 0.25, 0.3125, 0.3333, 0.75, 0.3333, 0.8125, 0.25, 0.8125, 0.25, 0.75, 0.3333, 0.25, 0.3333, 0.3125, 0.25, 0.3125, 0.25, 0.25, 0.3333, 0.6875, 0.3333, 0.75, 0.25, 0.75, 0.25, 0.6875, 0.3333, 0.1875, 0.3333, 0.25, 0.25, 0.25, 0.25, 0.1875, 0.3333, 0.625, 0.3333, 0.6875, 0.25, 0.6875, 0.25, 0.625, 0.3333, 0.125, 0.3333, 0.1875, 0.25, 0.1875, 0.25, 0.125, 0.3333, 0.5625, 0.3333, 0.625, 0.25, 0.625, 0.25, 0.5625, 0.3333, 0.0625, 0.3333, 0.125, 0.25, 0.125, 0.25, 0.0625, 0.25, 0.25, 0.25, 0.3125, 0.1667, 0.3125, 0.1667, 0.25, 0.25, 0.6875, 0.25, 0.75, 0.1667, 0.75, 0.1667, 0.6875, 0.25, 0.1875, 0.25, 0.25, 0.1667, 0.25, 0.1667, 0.1875, 0.25, 0.625, 0.25, 0.6875, 0.1667, 0.6875, 0.1667, 0.625, 0.25, 0.125, 0.25, 0.1875, 0.1667, 0.1875, 0.1667, 0.125, 0.25, 0.5625, 0.25, 0.625, 0.1667, 0.625, 0.1667, 0.5625, 0.25, 0.0625, 0.25, 0.125, 0.1667, 0.125, 0.1667, 0.0625, 0.25, 0.5, 0.25, 0.5625, 0.1667, 0.5625, 0.1667, 0.5, 0.25, 0.9375, 0.2083, 1.0, 0.1667, 0.9375, 0.2083, 0.0, 0.25, 0.0625, 0.1667, 0.0625, 0.25, 0.4375, 0.25, 0.5, 0.1667, 0.5, 0.1667, 0.4375, 0.25, 0.875, 0.25, 0.9375, 0.1667, 0.9375, 0.1667, 0.875, 0.25, 0.375, 0.25, 0.4375, 0.1667, 0.4375, 0.1667, 0.375, 0.25, 0.8125, 0.25, 0.875, 0.1667, 0.875, 0.1667, 0.8125, 0.25, 0.3125, 0.25, 0.375, 0.1667, 0.375, 0.1667, 0.3125, 0.25, 0.75, 0.25, 0.8125, 0.1667, 0.8125, 0.1667, 0.75, 0.125, 0.0, 0.1667, 0.0625, 0.08333, 0.0625, 0.1667, 0.4375, 0.1667, 0.5, 0.08333, 0.5, 0.08333, 0.4375, 0.1667, 0.875, 0.1667, 0.9375, 0.08333, 0.9375, 0.08333, 0.875, 0.1667, 0.375, 0.1667, 0.4375, 0.08333, 0.4375, 0.08333, 0.375, 0.1667, 0.8125, 0.1667, 0.875, 0.08333, 0.875, 0.08333, 0.8125, 0.1667, 0.3125, 0.1667, 0.375, 0.08333, 0.375, 0.08333, 0.3125, 0.1667, 0.75, 0.1667, 0.8125, 0.08333, 0.8125, 0.08333, 0.75, 0.1667, 0.25, 0.1667, 0.3125, 0.08333, 0.3125, 0.08333, 0.25, 0.1667, 0.6875, 0.1667, 0.75, 0.08333, 0.75, 0.08333, 0.6875, 0.1667, 0.1875, 0.1667, 0.25, 0.08333, 0.25, 0.08333, 0.1875, 0.1667, 0.625, 0.1667, 0.6875, 0.08333, 0.6875, 0.08333, 0.625, 0.1667, 0.125, 0.1667, 0.1875, 0.08333, 0.1875, 0.08333, 0.125, 0.1667, 0.5625, 0.1667, 0.625, 0.08333, 0.625, 0.08333, 0.5625, 0.1667, 0.0625, 0.1667, 0.125, 0.08333, 0.125, 0.08333, 0.0625, 0.1667, 0.5, 0.1667, 0.5625, 0.08333, 0.5625, 0.08333, 0.5, 0.1667, 0.9375, 0.125, 1.0, 0.08333, 0.9375, 0.08333, 0.1875, 0.08333, 0.25, 0.0, 0.25, 0.0, 0.1875, 0.08333, 0.625, 0.08333, 0.6875, 0.0, 0.6875, 2.98e-08, 0.625, 0.08333, 0.125, 0.08333, 0.1875, 0.0, 0.1875, 2.98e-08, 0.125, 0.08333, 0.5625, 0.08333, 0.625, 2.98e-08, 0.625, 0.0, 0.5625, 0.08333, 0.0625, 0.08333, 0.125, 2.98e-08, 0.125, 0.0, 0.0625, 0.08333, 0.5, 0.08333, 0.5625, 0.0, 0.5625, 0.0, 0.5, 0.08333, 0.9375, 0.04167, 1.0, 0.0, 0.9375, 0.04167, 0.0, 0.08333, 0.0625, 0.0, 0.0625, 0.08333, 0.4375, 0.08333, 0.5, 0.0, 0.5, 0.0, 0.4375, 0.08333, 0.875, 0.08333, 0.9375, 0.0, 0.9375, 2.98e-08, 0.875, 0.08333, 0.375, 0.08333, 0.4375, 0.0, 0.4375, 2.98e-08, 0.375, 0.08333, 0.8125, 0.08333, 0.875, 2.98e-08, 0.875, 0.0, 0.8125, 0.08333, 0.3125, 0.08333, 0.375, 2.98e-08, 0.375, 0.0, 0.3125, 0.08333, 0.75, 0.08333, 0.8125, 0.0, 0.8125, 0.0, 0.75, 0.08333, 0.25, 0.08333, 0.3125, 0.0, 0.3125, 0.0, 0.25, 0.08333, 0.6875, 0.08333, 0.75, 0.0, 0.75, 0.0, 0.6875, 1.0, 0.875, 1.0, 0.9375, 0.9167, 0.9375, 0.9167, 0.875, 1.0, 0.375, 1.0, 0.4375, 0.9167, 0.4375, 0.9167, 0.375, 1.0, 0.8125, 1.0, 0.875, 0.9167, 0.875, 0.9167, 0.8125, 1.0, 0.3125, 1.0, 0.375, 0.9167, 0.375, 0.9167, 0.3125, 1.0, 0.75, 1.0, 0.8125, 0.9167, 0.8125, 0.9167, 0.75, 1.0, 0.25, 1.0, 0.3125, 0.9167, 0.3125, 0.9167, 0.25, 1.0, 0.6875, 1.0, 0.75, 0.9167, 0.75, 0.9167, 0.6875, 1.0, 0.1875, 1.0, 0.25, 0.9167, 0.25, 0.9167, 0.1875, 1.0, 0.625, 1.0, 0.6875, 0.9167, 0.6875, 0.9167, 0.625, 1.0, 0.125, 1.0, 0.1875, 0.9167, 0.1875, 0.9167, 0.125, 1.0, 0.5625, 1.0, 0.625, 0.9167, 0.625, 0.9167, 0.5625, 1.0, 0.0625, 1.0, 0.125, 0.9167, 0.125, 0.9167, 0.0625, 1.0, 0.5, 1.0, 0.5625, 0.9167, 0.5625, 0.9167, 0.5, 1.0, 0.9375, 0.9583, 1.0, 0.9167, 0.9375, 0.9583, 0.0, 1.0, 0.0625, 0.9167, 0.0625, 1.0, 0.4375, 1.0, 0.5, 0.9167, 0.5, 0.9167, 0.4375, 0.9167, 0.625, 0.9167, 0.6875, 0.8333, 0.6875, 0.8333, 0.625, 0.9167, 0.125, 0.9167, 0.1875, 0.8333, 0.1875, 0.8333, 0.125, 0.9167, 0.5625, 0.9167, 0.625, 0.8333, 0.625, 0.8333, 0.5625, 0.9167, 0.0625, 0.9167, 0.125, 0.8333, 0.125, 0.8333, 0.0625, 0.9167, 0.5, 0.9167, 0.5625, 0.8333, 0.5625, 0.8333, 0.5, 0.9167, 0.9375, 0.875, 1.0, 0.8333, 0.9375, 0.875, 0.0, 0.9167, 0.0625, 0.8333, 0.0625, 0.9167, 0.4375, 0.9167, 0.5, 0.8333, 0.5, 0.8333, 0.4375, 0.9167, 0.875, 0.9167, 0.9375, 0.8333, 0.9375, 0.8333, 0.875, 0.9167, 0.375, 0.9167, 0.4375, 0.8333, 0.4375, 0.8333, 0.375, 0.9167, 0.8125, 0.9167, 0.875, 0.8333, 0.875, 0.8333, 0.8125, 0.9167, 0.3125, 0.9167, 0.375, 0.8333, 0.375, 0.8333, 0.3125, 0.9167, 0.75, 0.9167, 0.8125, 0.8333, 0.8125, 0.8333, 0.75, 0.9167, 0.25, 0.9167, 0.3125, 0.8333, 0.3125, 0.8333, 0.25, 0.9167, 0.6875, 0.9167, 0.75, 0.8333, 0.75, 0.8333, 0.6875, 0.9167, 0.1875, 0.9167, 0.25, 0.8333, 0.25, 0.8333, 0.1875, 0.8333, 0.375, 0.8333, 0.4375, 0.75, 0.4375, 0.75, 0.375, 0.8333, 0.8125, 0.8333, 0.875, 0.75, 0.875, 0.75, 0.8125, 0.8333, 0.3125, 0.8333, 0.375, 0.75, 0.375, 0.75, 0.3125, 0.8333, 0.75, 0.8333, 0.8125, 0.75, 0.8125, 0.75, 0.75, 0.8333, 0.25, 0.8333, 0.3125, 0.75, 0.3125, 0.75, 0.25, 0.8333, 0.6875, 0.8333, 0.75, 0.75, 0.75, 0.75, 0.6875, 0.8333, 0.1875, 0.8333, 0.25, 0.75, 0.25, 0.75, 0.1875, 0.8333, 0.625, 0.8333, 0.6875, 0.75, 0.6875, 0.75, 0.625, 0.8333, 0.125, 0.8333, 0.1875, 0.75, 0.1875, 0.75, 0.125, 0.8333, 0.5625, 0.8333, 0.625, 0.75, 0.625, 0.75, 0.5625, 0.8333, 0.0625, 0.8333, 0.125, 0.75, 0.125, 0.75, 0.0625, 0.8333, 0.5, 0.8333, 0.5625, 0.75, 0.5625, 0.75, 0.5, 0.8333, 0.9375, 0.7917, 1.0, 0.75, 0.9375, 0.7917, 0.0, 0.8333, 0.0625, 0.75, 0.0625, 0.8333, 0.4375, 0.8333, 0.5, 0.75, 0.5, 0.75, 0.4375, 0.8333, 0.875, 0.8333, 0.9375, 0.75, 0.9375, 0.75, 0.875, 0.75, 0.8125, 0.6667, 0.8125, 0.6667, 0.875, 0.75, 0.875, 0.6667, 0.8125, 0.75, 0.8125, 0.75, 0.75, 0.6908, 0.75, 0.6667, 0.7983, 0.6908, 0.75, 0.75, 0.75, 0.75, 0.6875, 0.7101, 0.6875, 0.7101, 0.6875, 0.75, 0.6875, 0.75, 0.625, 0.7222, 0.625, 0.7222, 0.625, 0.75, 0.625, 0.75, 0.5625, 0.73, 0.5625, 0.7336, 0.5159, 0.73, 0.5625, 0.75, 0.5625, 0.75, 0.5, 0.7366, 0.5, 0.75, 0.9375, 0.6667, 0.9375, 0.7083, 1.0, 0.7435, 0.0528, 0.7083, 0.0, 0.6964, 0.0179, 0.7366, 0.5, 0.75, 0.5, 0.75, 0.4375, 0.7462, 0.4375, 0.75, 0.875, 0.6667, 0.875, 0.6667, 0.9375, 0.75, 0.9375, 0.7462, 0.4375, 0.75, 0.4375, 0.75, 0.4066, 0.6667, 0.9375, 0.6667, 0.875, 0.5833, 0.875, 0.5833, 0.9375, 0.5833, 0.875, 0.6667, 0.875, 0.6667, 0.8125, 0.651, 0.8125, 0.5833, 0.854, 0.6667, 0.7983, 0.651, 0.8125, 0.6667, 0.8125, 0.6667, 0.9375, 0.5833, 0.9375, 0.625, 1.0, 0.6369, 0.0179, 0.625, 0.0, 0.6164, 0.01296, 0.5833, 0.9375, 0.5, 0.9375, 0.5417, 1.0, 0.5503, 0.01296, 0.5417, 0.0, 0.533, 0.01296, 0.5833, 0.9375, 0.5833, 0.875, 0.5, 0.875, 0.5, 0.9375, 0.5, 0.854, 0.5, 0.875, 0.5833, 0.875, 0.5833, 0.854, 0.4167, 0.8125, 0.4167, 0.875, 0.5, 0.875, 0.5, 0.854, 0.4323, 0.8125, 0.4167, 0.7983, 0.4167, 0.8125, 0.4323, 0.8125, 0.4583, 1.0, 0.5, 0.9375, 0.4167, 0.9375, 0.467, 0.01296, 0.4583, 0.0, 0.4464, 0.0179, 0.5, 0.9375, 0.5, 0.875, 0.4167, 0.875, 0.4167, 0.9375, 0.3533, 0.5625, 0.3333, 0.5625, 0.3333, 0.625, 0.3611, 0.625, 0.3333, 0.5, 0.3333, 0.5625, 0.3533, 0.5625, 0.3498, 0.5159, 0.3467, 0.5, 0.375, 1.0, 0.4167, 0.9375, 0.3333, 0.9375, 0.3869, 0.0179, 0.375, 0.0, 0.3398, 0.0528, 0.3371, 0.4375, 0.3333, 0.4375, 0.3333, 0.5, 0.3467, 0.5, 0.4167, 0.9375, 0.4167, 0.875, 0.3333, 0.875, 0.3333, 0.9375, 0.3333, 0.4066, 0.3333, 0.4375, 0.3371, 0.4375, 0.4167, 0.875, 0.4167, 0.8125, 0.3333, 0.8125, 0.3333, 0.875, 0.3333, 0.8125, 0.4167, 0.8125, 0.4167, 0.7983, 0.3925, 0.75, 0.3333, 0.75, 0.3333, 0.75, 0.3925, 0.75, 0.3732, 0.6875, 0.3333, 0.6875, 0.3333, 0.6875, 0.3732, 0.6875, 0.3611, 0.625, 0.3333, 0.625, 0.3333, 0.875, 0.3333, 0.8125, 0.25, 0.8125, 0.25, 0.875, 0.25, 0.375, 0.3298, 0.375, 0.3242, 0.3125, 0.25, 0.3125, 0.3333, 0.8125, 0.3333, 0.75, 0.25, 0.75, 0.25, 0.8125, 0.25, 0.3125, 0.3242, 0.3125, 0.3198, 0.25, 0.25, 0.25, 0.3333, 0.75, 0.3333, 0.6875, 0.25, 0.6875, 0.25, 0.75, 0.317, 0.1875, 0.25, 0.1875, 0.25, 0.25, 0.3198, 0.25, 0.3333, 0.6875, 0.3333, 0.625, 0.25, 0.625, 0.25, 0.6875, 0.317, 0.125, 0.25, 0.125, 0.25, 0.1875, 0.317, 0.1875, 0.3333, 0.625, 0.3333, 0.5625, 0.25, 0.5625, 0.25, 0.625, 0.3276, 0.0625, 0.25, 0.0625, 0.25, 0.125, 0.317, 0.125, 0.3333, 0.5625, 0.3333, 0.5, 0.25, 0.5, 0.25, 0.5625, 0.2917, 1.0, 0.3333, 0.9375, 0.25, 0.9375, 0.2917, 0.0, 0.25, 0.0625, 0.3276, 0.0625, 0.3269, 0.0528, 0.25, 0.5, 0.3333, 0.5, 0.3333, 0.4375, 0.25, 0.4375, 0.3333, 0.9375, 0.3333, 0.875, 0.25, 0.875, 0.25, 0.9375, 0.3298, 0.375, 0.25, 0.375, 0.25, 0.4375, 0.3333, 0.4375, 0.3333, 0.4066, 0.1667, 0.625, 0.25, 0.625, 0.25, 0.5625, 0.1667, 0.5625, 0.1667, 0.125, 0.25, 0.125, 0.25, 0.0625, 0.1667, 0.0625, 0.1667, 0.5625, 0.25, 0.5625, 0.25, 0.5, 0.1667, 0.5, 0.1667, 0.9375, 0.2083, 1.0, 0.25, 0.9375, 0.1667, 0.0625, 0.25, 0.0625, 0.2083, 0.0, 0.1667, 0.5, 0.25, 0.5, 0.25, 0.4375, 0.1667, 0.4375, 0.1667, 0.9375, 0.25, 0.9375, 0.25, 0.875, 0.1667, 0.875, 0.1667, 0.4375, 0.25, 0.4375, 0.25, 0.375, 0.1667, 0.375, 0.1667, 0.875, 0.25, 0.875, 0.25, 0.8125, 0.1667, 0.8125, 0.1667, 0.375, 0.25, 0.375, 0.25, 0.3125, 0.1667, 0.3125, 0.1667, 0.8125, 0.25, 0.8125, 0.25, 0.75, 0.1667, 0.75, 0.1667, 0.3125, 0.25, 0.3125, 0.25, 0.25, 0.1667, 0.25, 0.1667, 0.75, 0.25, 0.75, 0.25, 0.6875, 0.1667, 0.6875, 0.1667, 0.25, 0.25, 0.25, 0.25, 0.1875, 0.1667, 0.1875, 0.1667, 0.6875, 0.25, 0.6875, 0.25, 0.625, 0.1667, 0.625, 0.1667, 0.1875, 0.25, 0.1875, 0.25, 0.125, 0.1667, 0.125, 0.1667, 0.375, 0.1667, 0.3125, 0.08333, 0.3125, 0.08333, 0.375, 0.1667, 0.75, 0.08333, 0.75, 0.08333, 0.8125, 0.1667, 0.8125, 0.08333, 0.3125, 0.1667, 0.3125, 0.1667, 0.25, 0.08333, 0.25, 0.1667, 0.6875, 0.08333, 0.6875, 0.08333, 0.75, 0.1667, 0.75, 0.08333, 0.25, 0.1667, 0.25, 0.1667, 0.1875, 0.08333, 0.1875, 0.1667, 0.625, 0.08333, 0.625, 0.08333, 0.6875, 0.1667, 0.6875, 0.08333, 0.1875, 0.1667, 0.1875, 0.1667, 0.125, 0.08333, 0.125, 0.1667, 0.5625, 0.08333, 0.5625, 0.08333, 0.625, 0.1667, 0.625, 0.08333, 0.125, 0.1667, 0.125, 0.1667, 0.0625, 0.08333, 0.0625, 0.1667, 0.5, 0.08333, 0.5, 0.08333, 0.5625, 0.1667, 0.5625, 0.08333, 0.9375, 0.125, 1.0, 0.1667, 0.9375, 0.08333, 0.0625, 0.1667, 0.0625, 0.125, 0.0, 0.1667, 0.4375, 0.08333, 0.4375, 0.08333, 0.5, 0.1667, 0.5, 0.08333, 0.9375, 0.1667, 0.9375, 0.1667, 0.875, 0.08333, 0.875, 0.1667, 0.4375, 0.1667, 0.375, 0.08333, 0.375, 0.08333, 0.4375, 0.08333, 0.875, 0.1667, 0.875, 0.1667, 0.8125, 0.08333, 0.8125, 2.98e-08, 0.125, 0.08333, 0.125, 0.08333, 0.0625, 0.0, 0.0625, 0.08333, 0.5, 0.0, 0.5, 0.0, 0.5625, 0.08333, 0.5625, 0.0, 0.9375, 0.04167, 1.0, 0.08333, 0.9375, 0.0, 0.0625, 0.08333, 0.0625, 0.04167, 0.0, 0.08333, 0.4375, 0.0, 0.4375, 0.0, 0.5, 0.08333, 0.5, 0.0, 0.9375, 0.08333, 0.9375, 0.08333, 0.875, 2.98e-08, 0.875, 0.08333, 0.375, 2.98e-08, 0.375, 0.0, 0.4375, 0.08333, 0.4375, 0.08333, 0.8125, 0.0, 0.8125, 2.98e-08, 0.875, 0.08333, 0.875, 0.08333, 0.3125, 0.0, 0.3125, 2.98e-08, 0.375, 0.08333, 0.375, 0.08333, 0.75, 0.0, 0.75, 0.0, 0.8125, 0.08333, 0.8125, 0.08333, 0.25, 0.0, 0.25, 0.0, 0.3125, 0.08333, 0.3125, 0.08333, 0.6875, 0.0, 0.6875, 0.0, 0.75, 0.08333, 0.75, 0.0, 0.25, 0.08333, 0.25, 0.08333, 0.1875, 0.0, 0.1875, 0.08333, 0.625, 2.98e-08, 0.625, 0.0, 0.6875, 0.08333, 0.6875, 0.0, 0.1875, 0.08333, 0.1875, 0.08333, 0.125, 2.98e-08, 0.125, 0.08333, 0.5625, 0.0, 0.5625, 2.98e-08, 0.625, 0.08333, 0.625, 1.0, 0.25, 0.9167, 0.25, 0.9167, 0.3125, 1.0, 0.3125, 1.0, 0.6875, 0.9167, 0.6875, 0.9167, 0.75, 1.0, 0.75, 1.0, 0.1875, 0.9167, 0.1875, 0.9167, 0.25, 1.0, 0.25, 1.0, 0.625, 0.9167, 0.625, 0.9167, 0.6875, 1.0, 0.6875, 0.9167, 0.1875, 1.0, 0.1875, 1.0, 0.125, 0.9167, 0.125, 1.0, 0.5625, 0.9167, 0.5625, 0.9167, 0.625, 1.0, 0.625, 0.9167, 0.125, 1.0, 0.125, 1.0, 0.0625, 0.9167, 0.0625, 1.0, 0.5, 0.9167, 0.5, 0.9167, 0.5625, 1.0, 0.5625, 0.9167, 0.9375, 0.9583, 1.0, 1.0, 0.9375, 0.9167, 0.0625, 1.0, 0.0625, 0.9583, 0.0, 1.0, 0.4375, 0.9167, 0.4375, 0.9167, 0.5, 1.0, 0.5, 1.0, 0.875, 0.9167, 0.875, 0.9167, 0.9375, 1.0, 0.9375, 1.0, 0.375, 0.9167, 0.375, 0.9167, 0.4375, 1.0, 0.4375, 1.0, 0.8125, 0.9167, 0.8125, 0.9167, 0.875, 1.0, 0.875, 1.0, 0.3125, 0.9167, 0.3125, 0.9167, 0.375, 1.0, 0.375, 1.0, 0.75, 0.9167, 0.75, 0.9167, 0.8125, 1.0, 0.8125, 0.8333, 0.9375, 0.875, 1.0, 0.9167, 0.9375, 0.8333, 0.0625, 0.9167, 0.0625, 0.875, 0.0, 0.9167, 0.4375, 0.8333, 0.4375, 0.8333, 0.5, 0.9167, 0.5, 0.9167, 0.875, 0.8333, 0.875, 0.8333, 0.9375, 0.9167, 0.9375, 0.9167, 0.375, 0.8333, 0.375, 0.8333, 0.4375, 0.9167, 0.4375, 0.9167, 0.8125, 0.8333, 0.8125, 0.8333, 0.875, 0.9167, 0.875, 0.9167, 0.375, 0.9167, 0.3125, 0.8333, 0.3125, 0.8333, 0.375, 0.9167, 0.75, 0.8333, 0.75, 0.8333, 0.8125, 0.9167, 0.8125, 0.9167, 0.3125, 0.9167, 0.25, 0.8333, 0.25, 0.8333, 0.3125, 0.9167, 0.6875, 0.8333, 0.6875, 0.8333, 0.75, 0.9167, 0.75, 0.9167, 0.25, 0.9167, 0.1875, 0.8333, 0.1875, 0.8333, 0.25, 0.9167, 0.625, 0.8333, 0.625, 0.8333, 0.6875, 0.9167, 0.6875, 0.9167, 0.1875, 0.9167, 0.125, 0.8333, 0.125, 0.8333, 0.1875, 0.9167, 0.5625, 0.8333, 0.5625, 0.8333, 0.625, 0.9167, 0.625, 0.8333, 0.125, 0.9167, 0.125, 0.9167, 0.0625, 0.8333, 0.0625, 0.9167, 0.5, 0.8333, 0.5, 0.8333, 0.5625, 0.9167, 0.5625, 0.8333, 0.6875, 0.75, 0.6875, 0.75, 0.75, 0.8333, 0.75, 0.7635, 0.25, 0.8333, 0.25, 0.8333, 0.1875, 0.7664, 0.1875, 0.8333, 0.625, 0.75, 0.625, 0.75, 0.6875, 0.8333, 0.6875, 0.7664, 0.1875, 0.8333, 0.1875, 0.8333, 0.125, 0.7663, 0.125, 0.8333, 0.625, 0.8333, 0.5625, 0.75, 0.5625, 0.75, 0.625, 0.7663, 0.125, 0.8333, 0.125, 0.8333, 0.0625, 0.7557, 0.0625, 0.8333, 0.5625, 0.8333, 0.5, 0.75, 0.5, 0.75, 0.5625, 0.8333, 0.9375, 0.75, 0.9375, 0.7917, 1.0, 0.7557, 0.0625, 0.8333, 0.0625, 0.7917, 0.0, 0.7565, 0.0528, 0.8333, 0.5, 0.8333, 0.4375, 0.75, 0.4375, 0.75, 0.5, 0.8333, 0.875, 0.75, 0.875, 0.75, 0.9375, 0.8333, 0.9375, 0.8333, 0.4375, 0.8333, 0.375, 0.7535, 0.375, 0.75, 0.4066, 0.75, 0.4375, 0.8333, 0.8125, 0.75, 0.8125, 0.75, 0.875, 0.8333, 0.875, 0.7535, 0.375, 0.8333, 0.375, 0.8333, 0.3125, 0.7591, 0.3125, 0.8333, 0.75, 0.75, 0.75, 0.75, 0.8125, 0.8333, 0.8125, 0.7591, 0.3125, 0.8333, 0.3125, 0.8333, 0.25, 0.7635, 0.25])
me_sphere.update()
me_sphere_003 = bpy.data.meshes.new('Sphere.003')
me_sphere_003.from_pydata([(3.648e-10, 0.1995, 0.1995), (0.1529, 0.054, 0.2607), (0.2825, 0.09977, 0.1995), (0.3692, 0.1304, 0.108), (0.3996, 0.1411, -6.773e-10), (0.3692, 0.1304, -0.108), (0.2825, 0.09977, -0.1995), (0.1529, 0.054, -0.2607), (0.1529, -0.054, 0.2607), (0.2825, -0.09977, 0.1995), (0.3692, -0.1304, 0.108), (0.3996, -0.1411, -6.773e-10), (0.3692, -0.1304, -0.108), (0.2825, -0.09977, -0.1995), (0.1529, -0.054, -0.2607), (3.648e-10, -0.108, 0.2607), (-2.714e-08, -0.1995, 0.1995), (3.648e-10, -0.2607, 0.108), (3.648e-10, -0.2822, -6.773e-10), (3.648e-10, -0.2607, -0.108), (-2.714e-08, -0.1995, -0.1995), (3.648e-10, -0.108, -0.2607), (-0.1529, -0.054, 0.2607), (-0.2825, -0.09977, 0.1995), (-0.3692, -0.1304, 0.108), (-0.3996, -0.1411, -6.773e-10), (-0.3692, -0.1304, -0.108), (-0.2825, -0.09977, -0.1995), (-0.1529, -0.054, -0.2607), (3.648e-10, -4.741e-09, -0.2822), (-0.1529, 0.054, 0.2607), (-0.2825, 0.09977, 0.1995), (-0.3692, 0.1304, 0.108), (-0.3996, 0.1411, -6.773e-10), (-0.3692, 0.1304, -0.108), (-0.2825, 0.09977, -0.1995), (-0.1529, 0.054, -0.2607), (3.648e-10, -4.741e-09, 0.2822), (-6.511e-09, 0.108, 0.2607), (-1.339e-08, 0.2607, 0.108), (3.648e-10, 0.2822, -6.773e-10), (-1.339e-08, 0.2607, -0.108), (5.537e-08, 0.1995, -0.1995), (-6.511e-09, 0.108, -0.2607)], [], [(5, 6, 42, 41), (31, 0, 39, 32), (16, 9, 8, 15), (3, 39, 0, 2), (6, 7, 43, 42), (42, 43, 36, 35), (2, 0, 38, 1), (5, 41, 40, 4), (25, 18, 17, 24), (41, 42, 35, 34), (12, 5, 4, 11), (9, 2, 1, 8), (43, 7, 29), (10, 3, 2, 9), (21, 14, 13, 20), (20, 13, 12, 19), (33, 25, 24, 32), (23, 16, 15, 22), (7, 14, 29), (19, 12, 11, 18), (32, 24, 23, 31), (37, 15, 8), (28, 21, 20, 27), (40, 33, 32, 39), (31, 23, 22, 30), (14, 21, 29), (26, 19, 18, 25), (27, 20, 19, 26), (37, 22, 15), (36, 28, 27, 35), (0, 31, 30, 38), (34, 26, 25, 33), (35, 27, 26, 34), (21, 28, 29), (37, 38, 30), (37, 30, 22), (36, 43, 29), (41, 34, 33, 40), (28, 36, 29), (4, 40, 39, 3), (13, 6, 5, 12), (11, 4, 3, 10), (1, 38, 37), (37, 8, 1), (24, 17, 16, 23), (18, 11, 10, 17), (17, 10, 9, 16), (14, 7, 6, 13)])
_uv = me_sphere_003.uv_layers.new(name='UVMap')
_uv.uv.foreach_set('vector', [0.5833, 0.375, 0.5833, 0.25, 0.75, 0.25, 0.75, 0.375, 0.9167, 0.75, 0.75, 0.75, 0.75, 0.625, 0.9167, 0.625, 0.25, 0.75, 0.4167, 0.75, 0.4167, 0.875, 0.25, 0.875, 0.5833, 0.625, 0.75, 0.625, 0.75, 0.75, 0.5833, 0.75, 0.5833, 0.25, 0.5833, 0.125, 0.75, 0.125, 0.75, 0.25, 0.75, 0.25, 0.75, 0.125, 0.9167, 0.125, 0.9167, 0.25, 0.5833, 0.75, 0.75, 0.75, 0.75, 0.875, 0.5833, 0.875, 0.5833, 0.375, 0.75, 0.375, 0.75, 0.5, 0.5833, 0.5, 0.08333, 0.5, 0.25, 0.5, 0.25, 0.625, 0.08333, 0.625, 0.75, 0.375, 0.75, 0.25, 0.9167, 0.25, 0.9167, 0.375, 0.4167, 0.375, 0.5833, 0.375, 0.5833, 0.5, 0.4167, 0.5, 0.4167, 0.75, 0.5833, 0.75, 0.5833, 0.875, 0.4167, 0.875, 0.75, 0.125, 0.5833, 0.125, 0.7917, 0.0, 0.4167, 0.625, 0.5833, 0.625, 0.5833, 0.75, 0.4167, 0.75, 0.25, 0.125, 0.4167, 0.125, 0.4167, 0.25, 0.25, 0.25, 0.25, 0.25, 0.4167, 0.25, 0.4167, 0.375, 0.25, 0.375, 0.9167, 0.5, 0.08333, 0.5, 0.08333, 0.625, 0.9167, 0.625, 0.08333, 0.75, 0.25, 0.75, 0.25, 0.875, 0.08333, 0.875, 0.5833, 0.125, 0.4167, 0.125, 0.625, 0.0, 0.25, 0.375, 0.4167, 0.375, 0.4167, 0.5, 0.25, 0.5, 0.9167, 0.625, 0.08333, 0.625, 0.08333, 0.75, 0.9167, 0.75, 0.2083, 1.0, 0.25, 0.875, 0.4167, 0.875, 0.08333, 0.125, 0.25, 0.125, 0.25, 0.25, 0.08333, 0.25, 0.75, 0.5, 0.9167, 0.5, 0.9167, 0.625, 0.75, 0.625, 0.9167, 0.75, 0.08333, 0.75, 0.08333, 0.875, 0.9167, 0.875, 0.4167, 0.125, 0.25, 0.125, 0.4583, 0.0, 0.08333, 0.375, 0.25, 0.375, 0.25, 0.5, 0.08333, 0.5, 0.08333, 0.25, 0.25, 0.25, 0.25, 0.375, 0.08333, 0.375, 0.04167, 1.0, 0.08333, 0.875, 0.25, 0.875, 0.9167, 0.125, 0.08333, 0.125, 0.08333, 0.25, 0.9167, 0.25, 0.75, 0.75, 0.9167, 0.75, 0.9167, 0.875, 0.75, 0.875, 0.9167, 0.375, 0.08333, 0.375, 0.08333, 0.5, 0.9167, 0.5, 0.9167, 0.25, 0.08333, 0.25, 0.08333, 0.375, 0.9167, 0.375, 0.25, 0.125, 0.08333, 0.125, 0.2917, 0.0, 0.7083, 1.0, 0.75, 0.875, 0.9167, 0.875, 0.875, 1.0, 0.9167, 0.875, 0.08333, 0.875, 0.9167, 0.125, 0.75, 0.125, 0.9583, 0.0, 0.75, 0.375, 0.9167, 0.375, 0.9167, 0.5, 0.75, 0.5, 0.08333, 0.125, 0.9167, 0.125, 0.125, 0.0, 0.5833, 0.5, 0.75, 0.5, 0.75, 0.625, 0.5833, 0.625, 0.4167, 0.25, 0.5833, 0.25, 0.5833, 0.375, 0.4167, 0.375, 0.4167, 0.5, 0.5833, 0.5, 0.5833, 0.625, 0.4167, 0.625, 0.5833, 0.875, 0.75, 0.875, 0.5417, 1.0, 0.375, 1.0, 0.4167, 0.875, 0.5833, 0.875, 0.08333, 0.625, 0.25, 0.625, 0.25, 0.75, 0.08333, 0.75, 0.25, 0.5, 0.4167, 0.5, 0.4167, 0.625, 0.25, 0.625, 0.25, 0.625, 0.4167, 0.625, 0.4167, 0.75, 0.25, 0.75, 0.4167, 0.125, 0.5833, 0.125, 0.5833, 0.25, 0.4167, 0.25])
me_sphere_003.update()
me_beziercurve_001 = bpy.data.meshes.new('BezierCurve.001')
me_beziercurve_001.from_pydata([(0.6548, 0.1202, 0.06471), (0.6239, 0.07551, 0.1095), (0.6029, 0.01181, 0.1254), (0.5974, -0.05389, 0.1082), (0.6089, -0.104, 0.06248), (0.6343, -0.125, 0.0005244), (0.6669, -0.1114, -0.06109), (0.6978, -0.0668, -0.1058), (0.7188, -0.003092, -0.1218), (0.7243, 0.06261, -0.1046), (0.7127, 0.1127, -0.05886), (0.6873, 0.1338, 0.003098), (-0.5992, 0.06477, 0.06197), (-0.6187, 0.03895, 0.08969), (-0.6339, 0.001303, 0.09984), (-0.6408, -0.03809, 0.08969), (-0.6375, -0.06868, 0.06197), (-0.6249, -0.08226, 0.0241), (-0.6064, -0.0752, -0.01377), (-0.5869, -0.04939, -0.0415), (-0.5717, -0.01174, -0.05164), (-0.5648, 0.02766, -0.0415), (-0.568, 0.05824, -0.01377), (-0.5806, 0.07183, 0.0241), (-0.5992, 0.06477, 0.06197), (-0.6187, 0.03895, 0.08969), (-0.6339, 0.001303, 0.09984), (-0.6408, -0.03809, 0.08969), (-0.6375, -0.06868, 0.06197), (-0.6249, -0.08226, 0.0241), (-0.6064, -0.0752, -0.01377), (-0.5869, -0.04939, -0.0415), (-0.5717, -0.01174, -0.05164), (-0.5648, 0.02766, -0.0415), (-0.568, 0.05824, -0.01377), (-0.5806, 0.07183, 0.0241), (-0.5096, 0.05471, 0.08449), (-0.5199, 0.02587, 0.1161), (-0.5284, -0.01503, 0.1286), (-0.5327, -0.05704, 0.1186), (-0.5318, -0.0889, 0.08875), (-0.5258, -0.1021, 0.0471), (-0.5165, -0.09303, 0.004796), (-0.5062, -0.06419, -0.02683), (-0.4977, -0.02328, -0.03931), (-0.4934, 0.01873, -0.02929), (-0.4943, 0.05059, 0.0005371), (-0.5003, 0.06376, 0.04219), (-0.4178, 0.05277, 0.09213), (-0.4189, 0.02178, 0.1261), (-0.4206, -0.02174, 0.1397), (-0.4223, -0.06612, 0.1294), (-0.4236, -0.09947, 0.09783), (-0.4243, -0.1129, 0.05354), (-0.424, -0.1027, 0.008375), (-0.4229, -0.07171, -0.02557), (-0.4212, -0.0282, -0.0392), (-0.4195, 0.01618, -0.02887), (-0.4182, 0.04954, 0.002673), (-0.4175, 0.06293, 0.04696), (-0.3236, 0.05728, 0.08816), (-0.3172, 0.02478, 0.1234), (-0.3132, -0.02087, 0.1374), (-0.3128, -0.06744, 0.1264), (-0.3159, -0.1024, 0.09339), (-0.3218, -0.1165, 0.04721), (-0.3289, -0.1058, 0.0002092), (-0.3352, -0.07335, -0.03501), (-0.3392, -0.0277, -0.049), (-0.3397, 0.01887, -0.03803), (-0.3366, 0.05387, -0.00503), (-0.3307, 0.06793, 0.04116), (-0.2268, 0.06662, 0.07582), (-0.2152, 0.03284, 0.112), (-0.2072, -0.01475, 0.1261), (-0.2051, -0.06342, 0.1144), (-0.2093, -0.1001, 0.08), (-0.2188, -0.115, 0.03211), (-0.231, -0.1041, -0.01644), (-0.2426, -0.07033, -0.05262), (-0.2506, -0.02273, -0.06675), (-0.2527, 0.02593, -0.05503), (-0.2485, 0.06263, -0.02062), (-0.239, 0.07752, 0.02728), (-0.1273, 0.07916, 0.05837), (-0.1127, 0.04407, 0.09572), (-0.1025, -0.005499, 0.1101), (-0.09924, -0.05627, 0.09769), (-0.1039, -0.09463, 0.06179), (-0.1153, -0.1103, 0.01201), (-0.1303, -0.09911, -0.03828), (-0.1449, -0.06402, -0.07563), (-0.1551, -0.01445, -0.09003), (-0.1583, 0.03631, -0.0776), (-0.1536, 0.07468, -0.0417), (-0.1423, 0.09036, 0.008074), (-0.02498, 0.09327, 0.03905), (-0.009691, 0.05668, 0.07799), (0.001287, 0.005011, 0.09295), (0.005016, -0.0479, 0.07991), (0.0004967, -0.08787, 0.04239), (-0.01106, -0.1042, -0.00958), (-0.02656, -0.0925, -0.06206), (-0.04184, -0.05592, -0.101), (-0.05282, -0.004249, -0.116), (-0.05655, 0.04866, -0.1029), (-0.05203, 0.08864, -0.0654), (-0.04047, 0.105, -0.01343), (0.08027, 0.1073, 0.0211), (0.09394, 0.06902, 0.06205), (0.104, 0.01509, 0.07788), (0.1076, -0.04002, 0.06435), (0.104, -0.08154, 0.02509), (0.09399, -0.09835, -0.02939), (0.08033, -0.08594, -0.08449), (0.06667, -0.04763, -0.1254), (0.05665, 0.006295, -0.1413), (0.05297, 0.0614, -0.1277), (0.05662, 0.1029, -0.08848), (0.06661, 0.1197, -0.034), (0.1885, 0.1197, 0.007747), (0.198, 0.07953, 0.05095), (0.2053, 0.02323, 0.06784), (0.2083, -0.03412, 0.05389), (0.2063, -0.07715, 0.01283), (0.1998, -0.09432, -0.04434), (0.1905, -0.08105, -0.1023), (0.181, -0.04088, -0.1455), (0.1738, 0.01542, -0.1624), (0.1708, 0.07277, -0.1484), (0.1728, 0.1158, -0.1074), (0.1793, 0.133, -0.0502), (0.2999, 0.1288, 0.002212), (0.3026, 0.08677, 0.04751), (0.305, 0.02811, 0.06535), (0.3067, -0.03149, 0.05096), (0.3072, -0.07604, 0.008179), (0.3063, -0.09361, -0.05152), (0.3042, -0.0795, -0.1121), (0.3016, -0.03749, -0.1574), (0.2991, 0.02118, -0.1753), (0.2974, 0.08077, -0.1609), (0.297, 0.1253, -0.1181), (0.2979, 0.1429, -0.05841), (0.4147, 0.133, 0.007708), (0.4077, 0.08941, 0.05433), (0.4035, 0.02859, 0.07259), (0.4032, -0.03319, 0.0576), (0.4069, -0.07937, 0.01337), (0.4136, -0.09758, -0.04825), (0.4215, -0.08295, -0.1107), (0.4284, -0.03939, -0.1574), (0.4326, 0.02143, -0.1756), (0.4329, 0.08321, -0.1606), (0.4292, 0.1294, -0.1164), (0.4225, 0.1476, -0.05479), (0.5329, 0.1306, 0.02746), (0.5143, 0.08614, 0.074), (0.502, 0.0236, 0.0917), (0.4993, -0.04023, 0.0758), (0.5068, -0.08824, 0.03056), (0.5225, -0.1076, -0.03189), (0.5423, -0.09305, -0.09482), (0.5609, -0.04855, -0.1414), (0.5732, 0.01399, -0.1591), (0.5759, 0.07782, -0.1432), (0.5684, 0.1258, -0.09792), (0.5527, 0.1452, -0.03547), (0.6548, 0.1202, 0.06471), (0.6239, 0.07551, 0.1095), (0.6029, 0.01181, 0.1254), (0.5974, -0.05389, 0.1082), (0.6089, -0.104, 0.06248), (0.6343, -0.125, 0.0005244), (0.6669, -0.1114, -0.06109), (0.6978, -0.0668, -0.1058), (0.7188, -0.003092, -0.1218), (0.7243, 0.06261, -0.1046), (0.7127, 0.1127, -0.05886), (0.6873, 0.1338, 0.003098)], [], [(9, 7, 8), (9, 6, 7), (10, 6, 9), (10, 5, 6), (11, 5, 10), (11, 4, 5), (0, 4, 11), (0, 3, 4), (1, 3, 0), (1, 2, 3), (19, 21, 20), (19, 22, 21), (18, 22, 19), (18, 23, 22), (17, 23, 18), (17, 12, 23), (16, 12, 17), (16, 13, 12), (15, 13, 16), (15, 14, 13), (24, 36, 47, 35), (25, 37, 36, 24), (26, 38, 37, 25), (27, 39, 38, 26), (28, 40, 39, 27), (29, 41, 40, 28), (30, 42, 41, 29), (31, 43, 42, 30), (32, 44, 43, 31), (33, 45, 44, 32), (34, 46, 45, 33), (35, 47, 46, 34), (36, 48, 59, 47), (37, 49, 48, 36), (38, 50, 49, 37), (39, 51, 50, 38), (40, 52, 51, 39), (41, 53, 52, 40), (42, 54, 53, 41), (43, 55, 54, 42), (44, 56, 55, 43), (45, 57, 56, 44), (46, 58, 57, 45), (47, 59, 58, 46), (48, 60, 71, 59), (49, 61, 60, 48), (50, 62, 61, 49), (51, 63, 62, 50), (52, 64, 63, 51), (53, 65, 64, 52), (54, 66, 65, 53), (55, 67, 66, 54), (56, 68, 67, 55), (57, 69, 68, 56), (58, 70, 69, 57), (59, 71, 70, 58), (60, 72, 83, 71), (61, 73, 72, 60), (62, 74, 73, 61), (63, 75, 74, 62), (64, 76, 75, 63), (65, 77, 76, 64), (66, 78, 77, 65), (67, 79, 78, 66), (68, 80, 79, 67), (69, 81, 80, 68), (70, 82, 81, 69), (71, 83, 82, 70), (72, 84, 95, 83), (73, 85, 84, 72), (74, 86, 85, 73), (75, 87, 86, 74), (76, 88, 87, 75), (77, 89, 88, 76), (78, 90, 89, 77), (79, 91, 90, 78), (80, 92, 91, 79), (81, 93, 92, 80), (82, 94, 93, 81), (83, 95, 94, 82), (84, 96, 107, 95), (85, 97, 96, 84), (86, 98, 97, 85), (87, 99, 98, 86), (88, 100, 99, 87), (89, 101, 100, 88), (90, 102, 101, 89), (91, 103, 102, 90), (92, 104, 103, 91), (93, 105, 104, 92), (94, 106, 105, 93), (95, 107, 106, 94), (96, 108, 119, 107), (97, 109, 108, 96), (98, 110, 109, 97), (99, 111, 110, 98), (100, 112, 111, 99), (101, 113, 112, 100), (102, 114, 113, 101), (103, 115, 114, 102), (104, 116, 115, 103), (105, 117, 116, 104), (106, 118, 117, 105), (107, 119, 118, 106), (108, 120, 131, 119), (109, 121, 120, 108), (110, 122, 121, 109), (111, 123, 122, 110), (112, 124, 123, 111), (113, 125, 124, 112), (114, 126, 125, 113), (115, 127, 126, 114), (116, 128, 127, 115), (117, 129, 128, 116), (118, 130, 129, 117), (119, 131, 130, 118), (120, 132, 143, 131), (121, 133, 132, 120), (122, 134, 133, 121), (123, 135, 134, 122), (124, 136, 135, 123), (125, 137, 136, 124), (126, 138, 137, 125), (127, 139, 138, 126), (128, 140, 139, 127), (129, 141, 140, 128), (130, 142, 141, 129), (131, 143, 142, 130), (132, 144, 155, 143), (133, 145, 144, 132), (134, 146, 145, 133), (135, 147, 146, 134), (136, 148, 147, 135), (137, 149, 148, 136), (138, 150, 149, 137), (139, 151, 150, 138), (140, 152, 151, 139), (141, 153, 152, 140), (142, 154, 153, 141), (143, 155, 154, 142), (144, 156, 167, 155), (145, 157, 156, 144), (146, 158, 157, 145), (147, 159, 158, 146), (148, 160, 159, 147), (149, 161, 160, 148), (150, 162, 161, 149), (151, 163, 162, 150), (152, 164, 163, 151), (153, 165, 164, 152), (154, 166, 165, 153), (155, 167, 166, 154), (156, 168, 179, 167), (157, 169, 168, 156), (158, 170, 169, 157), (159, 171, 170, 158), (160, 172, 171, 159), (161, 173, 172, 160), (162, 174, 173, 161), (163, 175, 174, 162), (164, 176, 175, 163), (165, 177, 176, 164), (166, 178, 177, 165), (167, 179, 178, 166)])
_uv = me_beziercurve_001.uv_layers.new(name='UVMap')
_uv.uv.foreach_set('vector', [0.8182, 0.0, 0.6364, 0.0, 0.7273, 0.0, 0.8182, 0.0, 0.5455, 0.0, 0.6364, 0.0, 0.9091, 0.0, 0.5455, 0.0, 0.8182, 0.0, 0.9091, 0.0, 0.4545, 0.0, 0.5455, 0.0, 1.0, 0.0, 0.4545, 0.0, 0.9091, 0.0, 1.0, 0.0, 0.3636, 0.0, 0.4545, 0.0, 0.0, 0.0, 0.3636, 0.0, 1.0, 0.0, 0.0, 0.0, 0.2727, 0.0, 0.3636, 0.0, 0.09091, 0.0, 0.2727, 0.0, 0.0, 0.0, 0.09091, 0.0, 0.1818, 0.0, 0.2727, 0.0, 0.6364, 0.0, 0.8182, 0.0, 0.7273, 0.0, 0.6364, 0.0, 0.9091, 0.0, 0.8182, 0.0, 0.5455, 0.0, 0.9091, 0.0, 0.6364, 0.0, 0.5455, 0.0, 1.0, 0.0, 0.9091, 0.0, 0.4545, 0.0, 1.0, 0.0, 0.5455, 0.0, 0.4545, 0.0, 0.0, 0.0, 1.0, 0.0, 0.3636, 0.0, 0.0, 0.0, 0.4545, 0.0, 0.3636, 0.0, 0.09091, 0.0, 0.0, 0.0, 0.2727, 0.0, 0.09091, 0.0, 0.3636, 0.0, 0.2727, 0.0, 0.1818, 0.0, 0.09091, 0.0, 0.0, 1.0, 0.08333, 1.0, 0.08333, 0.9167, 0.0, 0.9167, 0.0, 0.08333, 0.08333, 0.08333, 0.08333, 0.0, 0.0, 0.0, 0.0, 0.1667, 0.08333, 0.1667, 0.08333, 0.08333, 0.0, 0.08333, 0.0, 0.25, 0.08333, 0.25, 0.08333, 0.1667, 0.0, 0.1667, 0.0, 0.3333, 0.08333, 0.3333, 0.08333, 0.25, 0.0, 0.25, 0.0, 0.4167, 0.08333, 0.4167, 0.08333, 0.3333, 0.0, 0.3333, 0.0, 0.5, 0.08333, 0.5, 0.08333, 0.4167, 0.0, 0.4167, 0.0, 0.5833, 0.08333, 0.5833, 0.08333, 0.5, 0.0, 0.5, 0.0, 0.6667, 0.08333, 0.6667, 0.08333, 0.5833, 0.0, 0.5833, 0.0, 0.75, 0.08333, 0.75, 0.08333, 0.6667, 0.0, 0.6667, 0.0, 0.8333, 0.08333, 0.8333, 0.08333, 0.75, 0.0, 0.75, 0.0, 0.9167, 0.08333, 0.9167, 0.08333, 0.8333, 0.0, 0.8333, 0.08333, 1.0, 0.1667, 1.0, 0.1667, 0.9167, 0.08333, 0.9167, 0.08333, 0.08333, 0.1667, 0.08333, 0.1667, 0.0, 0.08333, 0.0, 0.08333, 0.1667, 0.1667, 0.1667, 0.1667, 0.08333, 0.08333, 0.08333, 0.08333, 0.25, 0.1667, 0.25, 0.1667, 0.1667, 0.08333, 0.1667, 0.08333, 0.3333, 0.1667, 0.3333, 0.1667, 0.25, 0.08333, 0.25, 0.08333, 0.4167, 0.1667, 0.4167, 0.1667, 0.3333, 0.08333, 0.3333, 0.08333, 0.5, 0.1667, 0.5, 0.1667, 0.4167, 0.08333, 0.4167, 0.08333, 0.5833, 0.1667, 0.5833, 0.1667, 0.5, 0.08333, 0.5, 0.08333, 0.6667, 0.1667, 0.6667, 0.1667, 0.5833, 0.08333, 0.5833, 0.08333, 0.75, 0.1667, 0.75, 0.1667, 0.6667, 0.08333, 0.6667, 0.08333, 0.8333, 0.1667, 0.8333, 0.1667, 0.75, 0.08333, 0.75, 0.08333, 0.9167, 0.1667, 0.9167, 0.1667, 0.8333, 0.08333, 0.8333, 0.1667, 1.0, 0.25, 1.0, 0.25, 0.9167, 0.1667, 0.9167, 0.1667, 0.08333, 0.25, 0.08333, 0.25, 0.0, 0.1667, 0.0, 0.1667, 0.1667, 0.25, 0.1667, 0.25, 0.08333, 0.1667, 0.08333, 0.1667, 0.25, 0.25, 0.25, 0.25, 0.1667, 0.1667, 0.1667, 0.1667, 0.3333, 0.25, 0.3333, 0.25, 0.25, 0.1667, 0.25, 0.1667, 0.4167, 0.25, 0.4167, 0.25, 0.3333, 0.1667, 0.3333, 0.1667, 0.5, 0.25, 0.5, 0.25, 0.4167, 0.1667, 0.4167, 0.1667, 0.5833, 0.25, 0.5833, 0.25, 0.5, 0.1667, 0.5, 0.1667, 0.6667, 0.25, 0.6667, 0.25, 0.5833, 0.1667, 0.5833, 0.1667, 0.75, 0.25, 0.75, 0.25, 0.6667, 0.1667, 0.6667, 0.1667, 0.8333, 0.25, 0.8333, 0.25, 0.75, 0.1667, 0.75, 0.1667, 0.9167, 0.25, 0.9167, 0.25, 0.8333, 0.1667, 0.8333, 0.25, 1.0, 0.3333, 1.0, 0.3333, 0.9167, 0.25, 0.9167, 0.25, 0.08333, 0.3333, 0.08333, 0.3333, 0.0, 0.25, 0.0, 0.25, 0.1667, 0.3333, 0.1667, 0.3333, 0.08333, 0.25, 0.08333, 0.25, 0.25, 0.3333, 0.25, 0.3333, 0.1667, 0.25, 0.1667, 0.25, 0.3333, 0.3333, 0.3333, 0.3333, 0.25, 0.25, 0.25, 0.25, 0.4167, 0.3333, 0.4167, 0.3333, 0.3333, 0.25, 0.3333, 0.25, 0.5, 0.3333, 0.5, 0.3333, 0.4167, 0.25, 0.4167, 0.25, 0.5833, 0.3333, 0.5833, 0.3333, 0.5, 0.25, 0.5, 0.25, 0.6667, 0.3333, 0.6667, 0.3333, 0.5833, 0.25, 0.5833, 0.25, 0.75, 0.3333, 0.75, 0.3333, 0.6667, 0.25, 0.6667, 0.25, 0.8333, 0.3333, 0.8333, 0.3333, 0.75, 0.25, 0.75, 0.25, 0.9167, 0.3333, 0.9167, 0.3333, 0.8333, 0.25, 0.8333, 0.3333, 1.0, 0.4167, 1.0, 0.4167, 0.9167, 0.3333, 0.9167, 0.3333, 0.08333, 0.4167, 0.08333, 0.4167, 0.0, 0.3333, 0.0, 0.3333, 0.1667, 0.4167, 0.1667, 0.4167, 0.08333, 0.3333, 0.08333, 0.3333, 0.25, 0.4167, 0.25, 0.4167, 0.1667, 0.3333, 0.1667, 0.3333, 0.3333, 0.4167, 0.3333, 0.4167, 0.25, 0.3333, 0.25, 0.3333, 0.4167, 0.4167, 0.4167, 0.4167, 0.3333, 0.3333, 0.3333, 0.3333, 0.5, 0.4167, 0.5, 0.4167, 0.4167, 0.3333, 0.4167, 0.3333, 0.5833, 0.4167, 0.5833, 0.4167, 0.5, 0.3333, 0.5, 0.3333, 0.6667, 0.4167, 0.6667, 0.4167, 0.5833, 0.3333, 0.5833, 0.3333, 0.75, 0.4167, 0.75, 0.4167, 0.6667, 0.3333, 0.6667, 0.3333, 0.8333, 0.4167, 0.8333, 0.4167, 0.75, 0.3333, 0.75, 0.3333, 0.9167, 0.4167, 0.9167, 0.4167, 0.8333, 0.3333, 0.8333, 0.4167, 1.0, 0.5, 1.0, 0.5, 0.9167, 0.4167, 0.9167, 0.4167, 0.08333, 0.5, 0.08333, 0.5, 0.0, 0.4167, 0.0, 0.4167, 0.1667, 0.5, 0.1667, 0.5, 0.08333, 0.4167, 0.08333, 0.4167, 0.25, 0.5, 0.25, 0.5, 0.1667, 0.4167, 0.1667, 0.4167, 0.3333, 0.5, 0.3333, 0.5, 0.25, 0.4167, 0.25, 0.4167, 0.4167, 0.5, 0.4167, 0.5, 0.3333, 0.4167, 0.3333, 0.4167, 0.5, 0.5, 0.5, 0.5, 0.4167, 0.4167, 0.4167, 0.4167, 0.5833, 0.5, 0.5833, 0.5, 0.5, 0.4167, 0.5, 0.4167, 0.6667, 0.5, 0.6667, 0.5, 0.5833, 0.4167, 0.5833, 0.4167, 0.75, 0.5, 0.75, 0.5, 0.6667, 0.4167, 0.6667, 0.4167, 0.8333, 0.5, 0.8333, 0.5, 0.75, 0.4167, 0.75, 0.4167, 0.9167, 0.5, 0.9167, 0.5, 0.8333, 0.4167, 0.8333, 0.5, 1.0, 0.5833, 1.0, 0.5833, 0.9167, 0.5, 0.9167, 0.5, 0.08333, 0.5833, 0.08333, 0.5833, 0.0, 0.5, 0.0, 0.5, 0.1667, 0.5833, 0.1667, 0.5833, 0.08333, 0.5, 0.08333, 0.5, 0.25, 0.5833, 0.25, 0.5833, 0.1667, 0.5, 0.1667, 0.5, 0.3333, 0.5833, 0.3333, 0.5833, 0.25, 0.5, 0.25, 0.5, 0.4167, 0.5833, 0.4167, 0.5833, 0.3333, 0.5, 0.3333, 0.5, 0.5, 0.5833, 0.5, 0.5833, 0.4167, 0.5, 0.4167, 0.5, 0.5833, 0.5833, 0.5833, 0.5833, 0.5, 0.5, 0.5, 0.5, 0.6667, 0.5833, 0.6667, 0.5833, 0.5833, 0.5, 0.5833, 0.5, 0.75, 0.5833, 0.75, 0.5833, 0.6667, 0.5, 0.6667, 0.5, 0.8333, 0.5833, 0.8333, 0.5833, 0.75, 0.5, 0.75, 0.5, 0.9167, 0.5833, 0.9167, 0.5833, 0.8333, 0.5, 0.8333, 0.5833, 1.0, 0.6667, 1.0, 0.6667, 0.9167, 0.5833, 0.9167, 0.5833, 0.08333, 0.6667, 0.08333, 0.6667, 0.0, 0.5833, 0.0, 0.5833, 0.1667, 0.6667, 0.1667, 0.6667, 0.08333, 0.5833, 0.08333, 0.5833, 0.25, 0.6667, 0.25, 0.6667, 0.1667, 0.5833, 0.1667, 0.5833, 0.3333, 0.6667, 0.3333, 0.6667, 0.25, 0.5833, 0.25, 0.5833, 0.4167, 0.6667, 0.4167, 0.6667, 0.3333, 0.5833, 0.3333, 0.5833, 0.5, 0.6667, 0.5, 0.6667, 0.4167, 0.5833, 0.4167, 0.5833, 0.5833, 0.6667, 0.5833, 0.6667, 0.5, 0.5833, 0.5, 0.5833, 0.6667, 0.6667, 0.6667, 0.6667, 0.5833, 0.5833, 0.5833, 0.5833, 0.75, 0.6667, 0.75, 0.6667, 0.6667, 0.5833, 0.6667, 0.5833, 0.8333, 0.6667, 0.8333, 0.6667, 0.75, 0.5833, 0.75, 0.5833, 0.9167, 0.6667, 0.9167, 0.6667, 0.8333, 0.5833, 0.8333, 0.6667, 1.0, 0.75, 1.0, 0.75, 0.9167, 0.6667, 0.9167, 0.6667, 0.08333, 0.75, 0.08333, 0.75, 0.0, 0.6667, 0.0, 0.6667, 0.1667, 0.75, 0.1667, 0.75, 0.08333, 0.6667, 0.08333, 0.6667, 0.25, 0.75, 0.25, 0.75, 0.1667, 0.6667, 0.1667, 0.6667, 0.3333, 0.75, 0.3333, 0.75, 0.25, 0.6667, 0.25, 0.6667, 0.4167, 0.75, 0.4167, 0.75, 0.3333, 0.6667, 0.3333, 0.6667, 0.5, 0.75, 0.5, 0.75, 0.4167, 0.6667, 0.4167, 0.6667, 0.5833, 0.75, 0.5833, 0.75, 0.5, 0.6667, 0.5, 0.6667, 0.6667, 0.75, 0.6667, 0.75, 0.5833, 0.6667, 0.5833, 0.6667, 0.75, 0.75, 0.75, 0.75, 0.6667, 0.6667, 0.6667, 0.6667, 0.8333, 0.75, 0.8333, 0.75, 0.75, 0.6667, 0.75, 0.6667, 0.9167, 0.75, 0.9167, 0.75, 0.8333, 0.6667, 0.8333, 0.75, 1.0, 0.8333, 1.0, 0.8333, 0.9167, 0.75, 0.9167, 0.75, 0.08333, 0.8333, 0.08333, 0.8333, 0.0, 0.75, 0.0, 0.75, 0.1667, 0.8333, 0.1667, 0.8333, 0.08333, 0.75, 0.08333, 0.75, 0.25, 0.8333, 0.25, 0.8333, 0.1667, 0.75, 0.1667, 0.75, 0.3333, 0.8333, 0.3333, 0.8333, 0.25, 0.75, 0.25, 0.75, 0.4167, 0.8333, 0.4167, 0.8333, 0.3333, 0.75, 0.3333, 0.75, 0.5, 0.8333, 0.5, 0.8333, 0.4167, 0.75, 0.4167, 0.75, 0.5833, 0.8333, 0.5833, 0.8333, 0.5, 0.75, 0.5, 0.75, 0.6667, 0.8333, 0.6667, 0.8333, 0.5833, 0.75, 0.5833, 0.75, 0.75, 0.8333, 0.75, 0.8333, 0.6667, 0.75, 0.6667, 0.75, 0.8333, 0.8333, 0.8333, 0.8333, 0.75, 0.75, 0.75, 0.75, 0.9167, 0.8333, 0.9167, 0.8333, 0.8333, 0.75, 0.8333, 0.8333, 1.0, 0.9167, 1.0, 0.9167, 0.9167, 0.8333, 0.9167, 0.8333, 0.08333, 0.9167, 0.08333, 0.9167, 0.0, 0.8333, 0.0, 0.8333, 0.1667, 0.9167, 0.1667, 0.9167, 0.08333, 0.8333, 0.08333, 0.8333, 0.25, 0.9167, 0.25, 0.9167, 0.1667, 0.8333, 0.1667, 0.8333, 0.3333, 0.9167, 0.3333, 0.9167, 0.25, 0.8333, 0.25, 0.8333, 0.4167, 0.9167, 0.4167, 0.9167, 0.3333, 0.8333, 0.3333, 0.8333, 0.5, 0.9167, 0.5, 0.9167, 0.4167, 0.8333, 0.4167, 0.8333, 0.5833, 0.9167, 0.5833, 0.9167, 0.5, 0.8333, 0.5, 0.8333, 0.6667, 0.9167, 0.6667, 0.9167, 0.5833, 0.8333, 0.5833, 0.8333, 0.75, 0.9167, 0.75, 0.9167, 0.6667, 0.8333, 0.6667, 0.8333, 0.8333, 0.9167, 0.8333, 0.9167, 0.75, 0.8333, 0.75, 0.8333, 0.9167, 0.9167, 0.9167, 0.9167, 0.8333, 0.8333, 0.8333, 0.9167, 1.0, 1.0, 1.0, 1.0, 0.9167, 0.9167, 0.9167, 0.9167, 0.08333, 1.0, 0.08333, 1.0, 0.0, 0.9167, 0.0, 0.9167, 0.1667, 1.0, 0.1667, 1.0, 0.08333, 0.9167, 0.08333, 0.9167, 0.25, 1.0, 0.25, 1.0, 0.1667, 0.9167, 0.1667, 0.9167, 0.3333, 1.0, 0.3333, 1.0, 0.25, 0.9167, 0.25, 0.9167, 0.4167, 1.0, 0.4167, 1.0, 0.3333, 0.9167, 0.3333, 0.9167, 0.5, 1.0, 0.5, 1.0, 0.4167, 0.9167, 0.4167, 0.9167, 0.5833, 1.0, 0.5833, 1.0, 0.5, 0.9167, 0.5, 0.9167, 0.6667, 1.0, 0.6667, 1.0, 0.5833, 0.9167, 0.5833, 0.9167, 0.75, 1.0, 0.75, 1.0, 0.6667, 0.9167, 0.6667, 0.9167, 0.8333, 1.0, 0.8333, 1.0, 0.75, 0.9167, 0.75, 0.9167, 0.9167, 1.0, 0.9167, 1.0, 0.8333, 0.9167, 0.8333])
me_beziercurve_001.auto_texspace = False
me_beziercurve_001.update()
me_cube_004 = bpy.data.meshes.new('Cube.004')
me_cube_004.from_pydata([(-0.2325, -0.2036, -0.2022), (-0.2325, -0.2036, 0.205), (-0.2325, 0.2036, -0.2022), (-0.2325, 0.2036, 0.205), (0.1746, -0.2036, -0.2022), (0.1746, -0.2036, 0.205), (0.1746, 0.2036, -0.2022), (0.1746, 0.2036, 0.205), (-0.1215, 0.2036, -0.05789), (-0.1205, 0.2036, 0.05651), (0.1746, 0.2036, -0.06055), (0.1746, 0.2036, 0.05385), (0.1746, -0.2036, -0.05928), (0.1746, -0.2036, 0.05513), (-0.113, -0.2036, -0.05669), (-0.112, -0.2036, 0.05771)], [], [(0, 1, 3, 2), (6, 2, 3, 7, 11, 9, 8, 10), (11, 7, 5, 13), (12, 4, 6, 10), (13, 5, 1, 0, 4, 12, 14, 15), (2, 6, 4, 0), (7, 3, 1, 5), (14, 8, 9, 15), (10, 8, 14, 12), (15, 9, 11, 13)])
_uv = me_cube_004.uv_layers.new(name='UVMap')
_uv.uv.foreach_set('vector', [0.375, 0.0, 0.625, 0.0, 0.625, 0.25, 0.375, 0.25, 0.375, 0.5, 0.375, 0.25, 0.625, 0.25, 0.625, 0.5, 0.5322, 0.5, 0.5338, 0.3188, 0.4636, 0.3182, 0.462, 0.5, 0.5322, 0.5, 0.625, 0.5, 0.625, 0.75, 0.533, 0.75, 0.4627, 0.75, 0.375, 0.75, 0.375, 0.5, 0.462, 0.5, 0.533, 0.75, 0.625, 0.75, 0.625, 1.0, 0.375, 1.0, 0.375, 0.75, 0.4627, 0.75, 0.4643, 0.9266, 0.5346, 0.926, 0.125, 0.5, 0.375, 0.5, 0.375, 0.75, 0.125, 0.75, 0.625, 0.5, 0.875, 0.5, 0.875, 0.75, 0.625, 0.75, 0.375, 0.0595, 0.375, 0.2011, 0.625, 0.2009, 0.625, 0.05938, 0.2279, 0.5511, 0.125, 0.5489, 0.125, 0.6905, 0.225, 0.6926, 0.875, 0.6906, 0.875, 0.5491, 0.7724, 0.5512, 0.7754, 0.6927])
me_cube_004.update()
me_cube_001 = bpy.data.meshes.new('Cube.001')
me_cube_001.from_pydata([(-0.4154, -0.06823, -0.2222), (-0.4154, -0.06823, 0.2222), (-0.4154, 0.06823, -0.2222), (-0.4154, 0.06823, 0.2222), (-0.2789, -0.06823, -0.2222), (-0.2789, -0.06823, 0.2222), (-0.2789, 0.06823, -0.2222), (-0.2789, 0.06823, 0.2222), (0.4154, -0.06823, -0.2222), (0.4154, -0.06823, 0.2222), (0.4154, 0.06823, -0.2222), (0.4154, 0.06823, 0.2222), (0.2789, -0.06823, -0.2222), (0.2789, -0.06823, 0.2222), (0.2789, 0.06823, -0.2222), (0.2789, 0.06823, 0.2222)], [], [(0, 1, 3, 2), (2, 3, 7, 6), (6, 7, 5, 4), (4, 5, 1, 0), (2, 6, 4, 0), (7, 3, 1, 5), (8, 10, 11, 9), (10, 14, 15, 11), (14, 12, 13, 15), (12, 8, 9, 13), (10, 8, 12, 14), (15, 13, 9, 11)])
_uv = me_cube_001.uv_layers.new(name='UVMap')
_uv.uv.foreach_set('vector', [0.375, 0.0, 0.625, 0.0, 0.625, 0.25, 0.375, 0.25, 0.375, 0.25, 0.625, 0.25, 0.625, 0.5, 0.375, 0.5, 0.375, 0.5, 0.625, 0.5, 0.625, 0.75, 0.375, 0.75, 0.375, 0.75, 0.625, 0.75, 0.625, 1.0, 0.375, 1.0, 0.125, 0.5, 0.375, 0.5, 0.375, 0.75, 0.125, 0.75, 0.625, 0.5, 0.875, 0.5, 0.875, 0.75, 0.625, 0.75, 0.375, 0.0, 0.375, 0.25, 0.625, 0.25, 0.625, 0.0, 0.375, 0.25, 0.375, 0.5, 0.625, 0.5, 0.625, 0.25, 0.375, 0.5, 0.375, 0.75, 0.625, 0.75, 0.625, 0.5, 0.375, 0.75, 0.375, 1.0, 0.625, 1.0, 0.625, 0.75, 0.125, 0.5, 0.125, 0.75, 0.375, 0.75, 0.375, 0.5, 0.625, 0.5, 0.625, 0.75, 0.875, 0.75, 0.875, 0.5])
me_cube_001.update()
me_cube_002 = bpy.data.meshes.new('Cube.002')
me_cube_002.from_pydata([(-0.6051, -0.2605, -0.07474), (-0.6051, -0.2605, 0.07474), (-0.6051, 0.2605, -0.07474), (-0.6051, 0.2605, 0.07474), (-0.0842, -0.2605, -0.07474), (-0.0842, -0.2605, 0.07474), (-0.0842, 0.2605, -0.07474), (-0.0842, 0.2605, 0.07474), (0.6051, -0.2605, -0.07474), (0.6051, -0.2605, 0.07474), (0.6051, 0.2605, -0.07474), (0.6051, 0.2605, 0.07474), (0.0842, -0.2605, -0.07474), (0.0842, -0.2605, 0.07474), (0.0842, 0.2605, -0.07474), (0.0842, 0.2605, 0.07474)], [], [(0, 1, 3, 2), (2, 3, 7, 6), (6, 7, 5, 4), (4, 5, 1, 0), (2, 6, 4, 0), (7, 3, 1, 5), (8, 10, 11, 9), (10, 14, 15, 11), (14, 12, 13, 15), (12, 8, 9, 13), (10, 8, 12, 14), (15, 13, 9, 11)])
_uv = me_cube_002.uv_layers.new(name='UVMap')
_uv.uv.foreach_set('vector', [0.375, 0.0, 0.625, 0.0, 0.625, 0.25, 0.375, 0.25, 0.375, 0.25, 0.625, 0.25, 0.625, 0.5, 0.375, 0.5, 0.375, 0.5, 0.625, 0.5, 0.625, 0.75, 0.375, 0.75, 0.375, 0.75, 0.625, 0.75, 0.625, 1.0, 0.375, 1.0, 0.125, 0.5, 0.375, 0.5, 0.375, 0.75, 0.125, 0.75, 0.625, 0.5, 0.875, 0.5, 0.875, 0.75, 0.625, 0.75, 0.375, 0.0, 0.375, 0.25, 0.625, 0.25, 0.625, 0.0, 0.375, 0.25, 0.375, 0.5, 0.625, 0.5, 0.625, 0.25, 0.375, 0.5, 0.375, 0.75, 0.625, 0.75, 0.625, 0.5, 0.375, 0.75, 0.375, 1.0, 0.625, 1.0, 0.625, 0.75, 0.125, 0.5, 0.125, 0.75, 0.375, 0.75, 0.375, 0.5, 0.625, 0.5, 0.625, 0.75, 0.875, 0.75, 0.875, 0.5])
me_cube_002.update()
me_cube_003 = bpy.data.meshes.new('Cube.003')
me_cube_003.from_pydata([(-0.05206, -0.09118, -0.09705), (-0.05206, -0.09118, 0.09705), (-0.05206, 0.09118, -0.09705), (-0.05206, 0.09118, 0.09705), (0.05206, -0.09118, -0.09705), (0.05206, -0.09118, 0.09705), (0.05206, 0.09118, -0.09705), (0.05206, 0.09118, 0.09705)], [], [(0, 1, 3, 2), (2, 3, 7, 6), (6, 7, 5, 4), (4, 5, 1, 0), (2, 6, 4, 0), (7, 3, 1, 5)])
_uv = me_cube_003.uv_layers.new(name='UVMap')
_uv.uv.foreach_set('vector', [0.375, 0.0, 0.625, 0.0, 0.625, 0.25, 0.375, 0.25, 0.375, 0.25, 0.625, 0.25, 0.625, 0.5, 0.375, 0.5, 0.375, 0.5, 0.625, 0.5, 0.625, 0.75, 0.375, 0.75, 0.375, 0.75, 0.625, 0.75, 0.625, 1.0, 0.375, 1.0, 0.125, 0.5, 0.375, 0.5, 0.375, 0.75, 0.125, 0.75, 0.625, 0.5, 0.875, 0.5, 0.875, 0.75, 0.625, 0.75])
me_cube_003.update()
me_cube_006 = bpy.data.meshes.new('Cube.006')
me_cube_006.from_pydata([(-0.1959, -0.1962, 0.4559), (-0.1959, 0.1956, 0.4559), (0.1959, -0.1962, 0.4559), (0.1959, 0.1956, 0.4559), (-0.1693, -0.1696, -1.85), (-0.1959, -0.1962, -1.694), (-0.1693, 0.169, -1.85), (-0.1959, 0.1956, -1.694), (0.1693, -0.1696, -1.85), (0.1959, -0.1962, -1.694), (0.1693, 0.169, -1.85), (0.1959, 0.1956, -1.694), (0.1959, -0.1962, 0.2141), (-0.1959, -0.1962, 0.2141), (-0.1959, 0.1956, 0.2141), (0.1959, 0.1956, 0.2141), (-0.4275, 0.1956, 0.4525), (-0.4275, -0.1962, 0.4525), (-0.4842, -0.1962, 0.2174), (-0.4842, 0.1956, 0.2174), (-0.5308, 0.1956, 0.4699), (-0.5308, -0.1962, 0.4699), (-0.6647, -0.1962, 0.2684), (-0.6647, 0.1956, 0.2684), (-0.7495, 0.1949, 0.6088), (-0.7523, -0.197, 0.6086), (-0.9427, -0.1955, 0.4594), (-0.9398, 0.1963, 0.4597), (-1.109, 0.111, 0.8903), (-0.9213, 0.196, 0.8281), (-0.9242, -0.1959, 0.8279), (-1.11, -0.1083, 0.8901), (-1.115, -0.1944, 0.6787), (-1.13, -0.1081, 0.875), (-1.128, 0.1112, 0.8751), (-1.112, 0.1975, 0.6789), (0.1959, -0.1962, 0.4559), (0.1959, 0.1956, 0.4559), (-0.1959, -0.1962, 0.4559), (-0.1959, 0.1956, 0.4559), (0.1693, -0.1696, -1.85), (0.1959, -0.1962, -1.694), (0.1693, 0.169, -1.85), (0.1959, 0.1956, -1.694), (-0.1693, -0.1696, -1.85), (-0.1959, -0.1962, -1.694), (-0.1693, 0.169, -1.85), (-0.1959, 0.1956, -1.694), (-0.1959, -0.1962, 0.2141), (0.1959, -0.1962, 0.2141), (0.1959, 0.1956, 0.2141), (-0.1959, 0.1956, 0.2141), (0.4275, 0.1956, 0.4525), (0.4275, -0.1962, 0.4525), (0.4842, -0.1962, 0.2174), (0.4842, 0.1956, 0.2174), (0.5308, 0.1956, 0.4699), (0.5308, -0.1962, 0.4699), (0.6647, -0.1962, 0.2684), (0.6647, 0.1956, 0.2684), (0.7495, 0.1949, 0.6088), (0.7523, -0.197, 0.6086), (0.9427, -0.1955, 0.4594), (0.9398, 0.1963, 0.4597), (1.109, 0.111, 0.8903), (0.9213, 0.196, 0.8281), (0.9242, -0.1959, 0.8279), (1.11, -0.1083, 0.8901), (1.115, -0.1944, 0.6787), (1.13, -0.1081, 0.875), (1.128, 0.1112, 0.8751), (1.112, 0.1975, 0.6789)], [], [(10, 6, 4, 8), (15, 11, 9, 12), (13, 5, 7, 14), (1, 3, 2, 0), (14, 7, 11, 15), (4, 6, 7, 5), (6, 10, 11, 7), (10, 8, 9, 11), (8, 4, 5, 9), (12, 9, 5, 13), (2, 12, 13, 0), (1, 14, 15, 3), (0, 13, 18, 17), (3, 15, 12, 2), (19, 16, 20, 23), (13, 14, 19, 18), (1, 0, 17, 16), (14, 1, 16, 19), (22, 23, 27, 26), (16, 17, 21, 20), (18, 19, 23, 22), (17, 18, 22, 21), (25, 26, 32, 30), (21, 22, 26, 25), (23, 20, 24, 27), (20, 21, 25, 24), (27, 24, 29, 35), (31, 33, 34, 28), (26, 27, 35, 32), (29, 30, 31, 28), (33, 31, 30, 32), (35, 29, 28, 34), (32, 35, 34, 33), (24, 25, 30, 29), (46, 44, 40, 42), (51, 48, 45, 47), (49, 50, 43, 41), (50, 51, 47, 43), (40, 41, 43, 42), (42, 43, 47, 46), (46, 47, 45, 44), (44, 45, 41, 40), (48, 49, 41, 45), (38, 36, 49, 48), (37, 39, 51, 50), (36, 53, 54, 49), (39, 38, 48, 51), (55, 59, 56, 52), (49, 54, 55, 50), (37, 52, 53, 36), (50, 55, 52, 37), (58, 62, 63, 59), (52, 56, 57, 53), (54, 58, 59, 55), (53, 57, 58, 54), (61, 66, 68, 62), (57, 61, 62, 58), (59, 63, 60, 56), (56, 60, 61, 57), (63, 71, 65, 60), (67, 64, 70, 69), (62, 68, 71, 63), (65, 64, 67, 66), (69, 68, 66, 67), (71, 70, 64, 65), (68, 69, 70, 71), (60, 65, 66, 61)])
_uv = me_cube_006.uv_layers.new(name='UVMap')
_uv.uv.foreach_set('vector', [0.642, 0.517, 0.858, 0.517, 0.858, 0.733, 0.642, 0.733, 0.4012, 0.5, 0.608, 0.5, 0.608, 0.75, 0.4012, 0.75, 0.4012, 0.0, 0.608, 0.0, 0.608, 0.25, 0.4012, 0.25, 0.125, 0.5, 0.375, 0.5, 0.375, 0.75, 0.125, 0.75, 0.4012, 0.25, 0.608, 0.25, 0.608, 0.5, 0.4012, 0.5, 0.858, 0.733, 0.858, 0.517, 0.875, 0.5, 0.875, 0.75, 0.858, 0.517, 0.642, 0.517, 0.625, 0.5, 0.875, 0.5, 0.642, 0.517, 0.642, 0.733, 0.608, 0.75, 0.608, 0.5, 0.642, 0.733, 0.858, 0.733, 0.875, 0.75, 0.625, 0.75, 0.4012, 0.75, 0.608, 0.75, 0.608, 1.0, 0.4012, 1.0, 0.375, 0.75, 0.4012, 0.75, 0.4012, 1.0, 0.375, 1.0, 0.375, 0.25, 0.4012, 0.25, 0.4012, 0.5, 0.375, 0.5, 0.375, 1.0, 0.4012, 1.0, 0.4012, 1.0, 0.375, 1.0, 0.375, 0.5, 0.4012, 0.5, 0.4012, 0.75, 0.375, 0.75, 0.4012, 0.25, 0.375, 0.25, 0.375, 0.25, 0.4012, 0.25, 0.4012, 0.0, 0.4012, 0.25, 0.4012, 0.25, 0.4012, 0.0, 0.125, 0.5, 0.125, 0.75, 0.125, 0.75, 0.125, 0.5, 0.4012, 0.25, 0.375, 0.25, 0.375, 0.25, 0.4012, 0.25, 0.4012, 0.0, 0.4012, 0.25, 0.4012, 0.25, 0.4012, 0.0, 0.125, 0.5, 0.125, 0.75, 0.125, 0.75, 0.125, 0.5, 0.4012, 0.0, 0.4012, 0.25, 0.4012, 0.25, 0.4012, 0.0, 0.375, 1.0, 0.4012, 1.0, 0.4012, 1.0, 0.375, 1.0, 0.375, 1.0, 0.4012, 1.0, 0.4012, 1.0, 0.375, 1.0, 0.375, 1.0, 0.4012, 1.0, 0.4012, 1.0, 0.375, 1.0, 0.4012, 0.25, 0.375, 0.25, 0.375, 0.25, 0.4012, 0.25, 0.125, 0.5, 0.125, 0.75, 0.125, 0.75, 0.125, 0.5, 0.4012, 0.25, 0.375, 0.25, 0.375, 0.25, 0.4012, 0.25, 0.3868, 0.05504, 0.3894, 0.05504, 0.3894, 0.195, 0.3868, 0.195, 0.4012, 0.0, 0.4012, 0.25, 0.4012, 0.25, 0.4012, 0.0, 0.375, 0.25, 0.375, 4.986e-05, 0.3868, 0.05504, 0.3868, 0.195, 0.3894, 0.05504, 0.3868, 0.05504, 0.375, 0.0, 0.3879, 0.0, 0.4012, 0.25, 0.375, 0.25, 0.3868, 0.195, 0.3894, 0.195, 0.4012, 0.0, 0.4012, 0.25, 0.3894, 0.195, 0.3894, 0.05504, 0.125, 0.5, 0.125, 0.75, 0.125, 0.75, 0.125, 0.5, 0.642, 0.517, 0.642, 0.733, 0.858, 0.733, 0.858, 0.517, 0.4012, 0.5, 0.4012, 0.75, 0.608, 0.75, 0.608, 0.5, 0.4012, 0.0, 0.4012, 0.25, 0.608, 0.25, 0.608, 0.0, 0.4012, 0.25, 0.4012, 0.5, 0.608, 0.5, 0.608, 0.25, 0.858, 0.733, 0.875, 0.75, 0.875, 0.5, 0.858, 0.517, 0.858, 0.517, 0.875, 0.5, 0.625, 0.5, 0.642, 0.517, 0.642, 0.517, 0.608, 0.5, 0.608, 0.75, 0.642, 0.733, 0.642, 0.733, 0.625, 0.75, 0.875, 0.75, 0.858, 0.733, 0.4012, 0.75, 0.4012, 1.0, 0.608, 1.0, 0.608, 0.75, 0.375, 0.75, 0.375, 1.0, 0.4012, 1.0, 0.4012, 0.75, 0.375, 0.25, 0.375, 0.5, 0.4012, 0.5, 0.4012, 0.25, 0.375, 1.0, 0.375, 1.0, 0.4012, 1.0, 0.4012, 1.0, 0.375, 0.5, 0.375, 0.75, 0.4012, 0.75, 0.4012, 0.5, 0.4012, 0.25, 0.4012, 0.25, 0.375, 0.25, 0.375, 0.25, 0.4012, 0.0, 0.4012, 0.0, 0.4012, 0.25, 0.4012, 0.25, 0.125, 0.5, 0.125, 0.5, 0.125, 0.75, 0.125, 0.75, 0.4012, 0.25, 0.4012, 0.25, 0.375, 0.25, 0.375, 0.25, 0.4012, 0.0, 0.4012, 0.0, 0.4012, 0.25, 0.4012, 0.25, 0.125, 0.5, 0.125, 0.5, 0.125, 0.75, 0.125, 0.75, 0.4012, 0.0, 0.4012, 0.0, 0.4012, 0.25, 0.4012, 0.25, 0.375, 1.0, 0.375, 1.0, 0.4012, 1.0, 0.4012, 1.0, 0.375, 1.0, 0.375, 1.0, 0.4012, 1.0, 0.4012, 1.0, 0.375, 1.0, 0.375, 1.0, 0.4012, 1.0, 0.4012, 1.0, 0.4012, 0.25, 0.4012, 0.25, 0.375, 0.25, 0.375, 0.25, 0.125, 0.5, 0.125, 0.5, 0.125, 0.75, 0.125, 0.75, 0.4012, 0.25, 0.4012, 0.25, 0.375, 0.25, 0.375, 0.25, 0.3868, 0.05504, 0.3868, 0.195, 0.3894, 0.195, 0.3894, 0.05504, 0.4012, 0.0, 0.4012, 0.0, 0.4012, 0.25, 0.4012, 0.25, 0.375, 0.25, 0.3868, 0.195, 0.3868, 0.05504, 0.375, 4.986e-05, 0.3894, 0.05504, 0.3879, 0.0, 0.375, 0.0, 0.3868, 0.05504, 0.4012, 0.25, 0.3894, 0.195, 0.3868, 0.195, 0.375, 0.25, 0.4012, 0.0, 0.3894, 0.05504, 0.3894, 0.195, 0.4012, 0.25, 0.125, 0.5, 0.125, 0.5, 0.125, 0.75, 0.125, 0.75])
me_cube_006.update()
me_cube_007 = bpy.data.meshes.new('Cube.007')
me_cube_007.from_pydata([(-0.1644, 0.08255, -2.703), (-0.1644, 0.08255, 1.624), (-0.1644, -0.08255, -2.703), (-0.1644, -0.08255, 1.624), (0.202, 0.08255, -2.703), (-0.1644, 0.0, 1.659), (0.202, -0.08255, -2.703), (-0.1644, 0.0, -2.703), (-0.1644, 0.08255, 0.7115), (-0.1644, -0.08255, 0.7115), (0.202, -0.08255, 0.7115), (0.202, 0.08255, 0.7115), (0.202, 0.08255, 0.7115), (-0.1627, 0.08255, 1.624), (-0.1631, -0.08255, 1.624), (0.202, -0.08255, 0.7115), (0.2488, 0.0, -2.703), (0.2488, 0.0, 0.7115), (-0.1644, 0.0, 0.7115), (-0.1531, 0.0, 1.659), (0.2488, 0.0, 0.7115)], [], [(18, 5, 3, 9), (14, 3, 5, 19), (9, 3, 14, 15, 10), (17, 20, 12, 11), (7, 16, 4, 0), (11, 12, 13, 1, 8), (4, 11, 8, 0), (16, 17, 11, 4), (2, 9, 10, 6), (7, 18, 9, 2), (19, 13, 12, 20), (19, 5, 1, 13), (14, 19, 20, 15), (0, 8, 18, 7), (6, 10, 17, 16), (2, 6, 16, 7), (10, 15, 20, 17), (8, 1, 5, 18)])
_uv = me_cube_007.uv_layers.new(name='UVMap')
_uv.uv.foreach_set('vector', [0.6008, 0.125, 0.625, 0.125, 0.625, 0.25, 0.6008, 0.25, 0.8611, 0.5, 0.875, 0.5, 0.875, 0.625, 0.8611, 0.625, 0.6008, 0.25, 0.625, 0.25, 0.625, 0.2639, 0.6008, 0.5, 0.6008, 0.5, 0.6008, 0.75, 0.6008, 0.75, 0.6008, 0.75, 0.6008, 0.75, 0.125, 0.625, 0.375, 0.625, 0.375, 0.75, 0.125, 0.75, 0.6008, 0.75, 0.6008, 0.75, 0.625, 0.9861, 0.625, 1.0, 0.6008, 1.0, 0.375, 0.75, 0.6008, 0.75, 0.6008, 1.0, 0.375, 1.0, 0.375, 0.625, 0.6008, 0.625, 0.6008, 0.75, 0.375, 0.75, 0.375, 0.25, 0.6008, 0.25, 0.6008, 0.5, 0.375, 0.5, 0.375, 0.125, 0.6008, 0.125, 0.6008, 0.25, 0.375, 0.25, 0.8611, 0.625, 0.8611, 0.75, 0.6008, 0.75, 0.6008, 0.625, 0.8611, 0.625, 0.875, 0.625, 0.875, 0.75, 0.8611, 0.75, 0.8611, 0.5, 0.8611, 0.625, 0.6008, 0.625, 0.6008, 0.5, 0.375, 0.0, 0.6008, 0.0, 0.6008, 0.125, 0.375, 0.125, 0.375, 0.5, 0.6008, 0.5, 0.6008, 0.625, 0.375, 0.625, 0.125, 0.5, 0.375, 0.5, 0.375, 0.625, 0.125, 0.625, 0.6008, 0.5, 0.6008, 0.5, 0.6008, 0.5, 0.6008, 0.5, 0.6008, 0.0, 0.625, 0.0, 0.625, 0.125, 0.6008, 0.125])
me_cube_007.update()

# ---- objects
ob_reference = bpy.data.objects.new('Reference', None)
ob_enemy = bpy.data.objects.new('Enemy ', me_sphere_001)
ob_enemy_1 = bpy.data.objects.new('Enemy 1', me_sphere)
ob_enemy_2 = bpy.data.objects.new('Enemy 2', me_sphere_003)
ob_enemy_3 = bpy.data.objects.new('Enemy 3', me_beziercurve_001)
ob_enemy_4 = bpy.data.objects.new('Enemy 4', me_cube_004)
ob_enemy_5 = bpy.data.objects.new('Enemy 5', me_cube_001)
ob_enemy_6 = bpy.data.objects.new('Enemy 6', me_cube_002)
ob_enemy_7 = bpy.data.objects.new('Enemy 7', me_cube_003)
ob_wapen = bpy.data.objects.new('Wapen', me_cube_006)
ob_wapen_1 = bpy.data.objects.new('Wapen 1', me_cube_007)

# ---- transforms, parenting, visibility, modifiers, constraints
ob_reference.location = (0.1489, 3.769, 6.036)
ob_reference.rotation_euler = (1.571, -0.0, -0.0)
ob_reference.scale = (2.182, 2.182, 2.182)
ob_reference.empty_display_type = 'IMAGE'
ob_reference.empty_display_size = 5.0
ob_enemy.location = (-5.257, -0.3248, 1.967)
ob_enemy_1.location = (-4.855, -0.2589, 1.344)
ob_enemy_2.location = (-5.262, -1.053, 1.177)
ob_enemy_3.location = (-3.981, -0.1222, 0.9667)
ob_enemy_3.rotation_euler = (-4.041, -0.5944, 3.251)
ob_enemy_4.location = (-3.204, 0.01603, 0.5564)
ob_enemy_4.rotation_euler = (0.01115, 0.1228, 0.1716)
ob_enemy_5.location = (-5.257, -0.3027, 0.3642)
ob_enemy_6.location = (-5.257, -0.3034, 0.0713)
ob_enemy_7.location = (-3.46, -0.03488, 0.6108)
ob_enemy_7.rotation_euler = (-0.02085, 0.1704, 0.1643)
ob_wapen.location = (-0.0281, 0.0003219, 1.904)
ob_wapen_1.location = (-0.03594, -0.001909, 4.812)

# ---- collection membership
col_collection.objects.link(ob_reference)
col_enemy_model.objects.link(ob_enemy)
col_enemy_model.objects.link(ob_enemy_1)
col_enemy_model.objects.link(ob_enemy_2)
col_enemy_model.objects.link(ob_enemy_3)
col_enemy_model.objects.link(ob_enemy_4)
col_enemy_model.objects.link(ob_enemy_5)
col_enemy_model.objects.link(ob_enemy_6)
col_enemy_model.objects.link(ob_enemy_7)
col_wapen.objects.link(ob_wapen)
col_wapen.objects.link(ob_wapen_1)

# ---- scene / render settings (as saved in the file)
scene.frame_start = 1; scene.frame_end = 250; scene.frame_set(1)
scene.render.engine = 'BLENDER_EEVEE_NEXT'
scene.cycles.sampling_pattern = 'TABULATED_SOBOL'
scene.view_settings.view_transform = 'Filmic'
bpy.context.view_layer.update()

# ---- added for rendering (the .blend has no active camera and no usable light): camera, sun
cam_auto = bpy.data.cameras.new('AutoCamera')
cam_auto.lens = 50.0
cam_auto.sensor_width = 36.0
cam_auto.clip_end = 1000.0
ob_auto_camera = bpy.data.objects.new('AutoCamera', cam_auto)
scene.collection.objects.link(ob_auto_camera)
ob_auto_camera.location = (6.69659, -11.4559, 10.6535)
ob_auto_camera.rotation_euler = (1.09748, -7.21219e-08, 0.694738)
scene.camera = ob_auto_camera
light_auto_sun = bpy.data.lights.new('AutoSun', 'SUN')
light_auto_sun.energy = 3.0
light_auto_sun.angle = 0.0523599
ob_auto_sun = bpy.data.objects.new('AutoSun', light_auto_sun)
scene.collection.objects.link(ob_auto_sun)
ob_auto_sun.rotation_euler = (0.872665, 0.174533, 0.523599)
bpy.context.view_layer.update()
